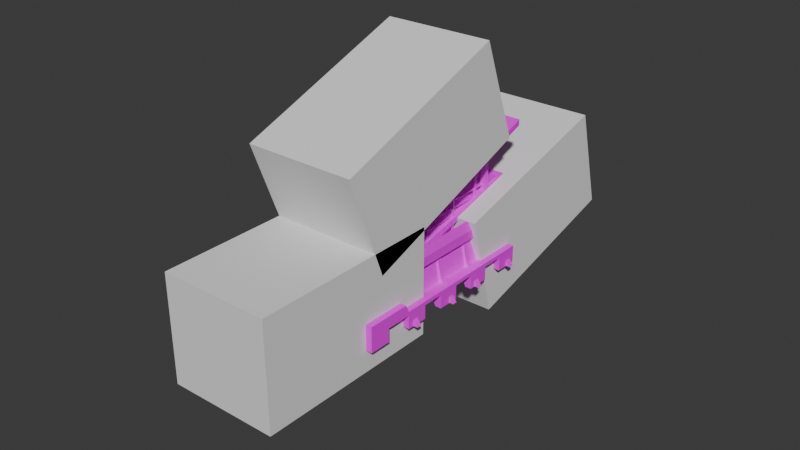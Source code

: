 # Source: UTOPIAhotel.blend  (saved by Blender 4.1.24; exported with 4.5.12 LTS)
import bpy
from mathutils import Matrix  # noqa: F401  (used for matrix-valued properties, if any)

bpy.ops.wm.read_factory_settings(use_empty=True)
scene = bpy.context.scene
scene.name = 'Scene'

# ---- collections
col_collection = bpy.data.collections.new('Collection'); scene.collection.children.link(col_collection)
col_boolean = bpy.data.collections.new('boolean'); scene.collection.children.link(col_boolean)

# ---- images (referenced by path relative to the original .blend; pixels are not part of the script)
import os
ASSET_DIR = os.environ.get("B2B_ASSET_DIR", "")  # directory of the original .blend (textures are referenced by path, not embedded)
HERE = os.path.dirname(os.path.abspath(__file__))  # packed textures are extracted next to this script under _unpacked/

def load_image(name, relpath, width, height, colorspace="sRGB"):
    """Load a texture the original file referenced (path relative to the .blend, or extracted next to this script)."""
    p = next((c for c in (os.path.join(HERE, relpath), os.path.join(ASSET_DIR, relpath)) if relpath and os.path.exists(c)), "")
    if p:
        img = bpy.data.images.load(p, check_existing=True)
        img.name = name
    else:  # same state as the original file: an image datablock whose file is absent (Cycles renders it pink)
        img = bpy.data.images.new(name, width, height)
        img.source = "FILE"
        img.filepath = "//" + (relpath or name)
    img.colorspace_settings.name = colorspace
    return img
img_mastertexture_png = load_image('MasterTexture.png', 'MasterTexture.png', 1024, 1024, 'sRGB')

# ---- materials (node trees are filled in below, after node groups)
mat_material = bpy.data.materials.new('Material')
mat_material.alpha_threshold = 0.0
mat_material.use_transparent_shadow = False
mat_material.roughness = 0.5
mat_material.line_color = (0.0, 0.0, 0.0, 1.0)

# ---- material node trees
mat_material.use_nodes = True; mat_material.node_tree.nodes.clear()
_N = mat_material.node_tree.nodes; _L = mat_material.node_tree.links
n0 = _N.new('ShaderNodeOutputMaterial'); n0.name = 'Material Output'; n0.location = (300, 300)
n1 = _N.new('ShaderNodeBsdfPrincipled'); n1.name = 'Principled BSDF'; n1.location = (10, 300)
n1.inputs[3].default_value = 1.45
n2 = _N.new('ShaderNodeTexImage'); n2.name = 'Image Texture'; n2.location = (-322, 166)
n2.image = img_mastertexture_png
_L.new(n1.outputs[0], n0.inputs[0])
_L.new(n2.outputs[0], n1.inputs[0])
n0.is_active_output = True

# ---- world
world_world = bpy.data.worlds.new('World'); scene.world = world_world
world_world.use_nodes = True; world_world.node_tree.nodes.clear()
_N = world_world.node_tree.nodes; _L = world_world.node_tree.links
n0 = _N.new('ShaderNodeOutputWorld'); n0.name = 'World Output'; n0.location = (300, 300)
n1 = _N.new('ShaderNodeBackground'); n1.name = 'Background'; n1.location = (10, 300)
n1.inputs[0].default_value = (0.05088, 0.05088, 0.05088, 1.0)
_L.new(n1.outputs[0], n0.inputs[0])
n0.is_active_output = True
world_world.color = (0.05088, 0.05088, 0.05088)
world_world.use_sun_shadow = False
world_world.sun_shadow_jitter_overblur = 0.0

# ---- meshes
me_cube = bpy.data.meshes.new('Cube')
me_cube.from_pydata([(3.4, 3.4, 11.89), (3.4, 3.4, 0.0), (3.4, 2.6, 11.89), (3.4, 2.6, 0.0), (2.6, 3.4, 11.89), (2.6, 3.4, 0.0), (2.6, 2.6, 11.89), (2.6, 2.6, 0.0), (3.4, 8.4, 11.89), (3.4, 8.4, 0.0), (3.4, 7.6, 11.89), (3.4, 7.6, 0.0), (2.6, 8.4, 11.89), (2.6, 8.4, 0.0), (2.6, 7.6, 11.89), (2.6, 7.6, 0.0), (2.8, 7.8, 0.0), (3.2, 7.8, 0.0), (3.2, 8.2, 0.0), (2.8, 8.2, 0.0), (2.8, 3.2, 0.0), (2.8, 2.8, 0.0), (3.2, 2.8, 0.0), (3.2, 3.2, 0.0), (2.8, 3.2, -4.435), (3.2, 2.8, -4.435), (2.8, 2.8, -4.435), (3.2, 3.2, -4.435), (2.8, 7.8, -4.435), (2.8, 8.2, -4.435), (3.2, 7.8, -4.435), (3.2, 8.2, -4.435), (5.351, 3.195, 11.69), (5.305, 3.149, 0.0), (5.351, 2.805, 11.69), (5.305, 2.851, 0.0), (4.96, 3.195, 11.69), (5.006, 3.149, 0.0), (4.96, 2.805, 11.69), (5.006, 2.851, 0.0), (5.351, 8.404, 11.69), (5.305, 8.358, 0.0), (5.351, 8.013, 11.69), (5.305, 8.059, 0.0), (4.96, 8.404, 11.69), (5.006, 8.358, 0.0), (4.96, 8.013, 11.69), (5.006, 8.059, 0.0)], [], [(0, 4, 6, 2), (3, 2, 6, 7), (7, 6, 4, 5), (1, 0, 2, 3), (5, 4, 0, 1), (8, 12, 14, 10), (11, 10, 14, 15), (15, 14, 12, 13), (9, 8, 10, 11), (13, 12, 8, 9), (13, 9, 18, 19), (15, 13, 19, 16), (9, 11, 17, 18), (11, 15, 16, 17), (3, 7, 21, 22), (5, 1, 23, 20), (7, 5, 20, 21), (1, 3, 22, 23), (22, 21, 26, 25), (20, 23, 27, 24), (21, 20, 24, 26), (23, 22, 25, 27), (19, 18, 31, 29), (16, 19, 29, 28), (18, 17, 30, 31), (17, 16, 28, 30), (32, 36, 38, 34), (35, 34, 38, 39), (39, 38, 36, 37), (33, 32, 34, 35), (37, 36, 32, 33), (40, 44, 46, 42), (43, 42, 46, 47), (47, 46, 44, 45), (41, 40, 42, 43), (45, 44, 40, 41)])
_uv = me_cube.uv_layers.new(name='UVMap')
_uv.uv.foreach_set('vector', [0.1792, 0.4956, 0.1793, 0.5253, 0.1788, 0.5254, 0.1788, 0.4956, 0.1787, 0.4659, 0.1788, 0.4956, 0.1783, 0.4957, 0.1783, 0.4659, 0.1801, 0.4657, 0.1802, 0.4954, 0.1797, 0.4955, 0.1796, 0.4658, 0.1792, 0.4658, 0.1792, 0.4956, 0.1788, 0.4956, 0.1787, 0.4659, 0.1796, 0.4658, 0.1797, 0.4955, 0.1792, 0.4956, 0.1792, 0.4658, 0.1792, 0.4956, 0.1793, 0.5253, 0.1788, 0.5254, 0.1788, 0.4956, 0.1787, 0.4659, 0.1788, 0.4956, 0.1783, 0.4957, 0.1783, 0.4659, 0.1801, 0.4657, 0.1802, 0.4954, 0.1797, 0.4955, 0.1796, 0.4658, 0.1792, 0.4658, 0.1792, 0.4956, 0.1788, 0.4956, 0.1787, 0.4659, 0.1796, 0.4658, 0.1797, 0.4955, 0.1792, 0.4956, 0.1792, 0.4658, 0.1796, 0.4658, 0.1792, 0.4658, 0.1792, 0.4658, 0.1796, 0.4658, 0.1801, 0.4657, 0.1796, 0.4658, 0.1796, 0.4658, 0.1801, 0.4657, 0.1792, 0.4658, 0.1787, 0.4659, 0.1787, 0.4659, 0.1792, 0.4658, 0.1787, 0.4659, 0.1783, 0.4659, 0.1783, 0.4659, 0.1787, 0.4659, 0.1787, 0.4659, 0.1783, 0.4659, 0.1783, 0.4659, 0.1787, 0.4659, 0.1796, 0.4658, 0.1792, 0.4658, 0.1792, 0.4658, 0.1796, 0.4658, 0.1801, 0.4657, 0.1796, 0.4658, 0.1796, 0.4658, 0.1801, 0.4657, 0.1792, 0.4658, 0.1787, 0.4659, 0.1787, 0.4659, 0.1792, 0.4658, 0.1787, 0.4659, 0.1783, 0.4659, 0.1783, 0.4659, 0.1787, 0.4659, 0.1796, 0.4658, 0.1792, 0.4658, 0.1792, 0.4658, 0.1796, 0.4658, 0.1801, 0.4657, 0.1796, 0.4658, 0.1796, 0.4658, 0.1801, 0.4657, 0.1792, 0.4658, 0.1787, 0.4659, 0.1787, 0.4659, 0.1792, 0.4658, 0.1796, 0.4658, 0.1792, 0.4658, 0.1792, 0.4658, 0.1796, 0.4658, 0.1801, 0.4657, 0.1796, 0.4658, 0.1796, 0.4658, 0.1801, 0.4657, 0.1792, 0.4658, 0.1787, 0.4659, 0.1787, 0.4659, 0.1792, 0.4658, 0.1787, 0.4659, 0.1783, 0.4659, 0.1783, 0.4659, 0.1787, 0.4659, 0.6017, 0.4956, 0.6018, 0.5253, 0.6013, 0.5254, 0.6013, 0.4956, 0.6012, 0.4659, 0.6013, 0.4956, 0.6008, 0.4957, 0.6007, 0.4659, 0.6026, 0.4657, 0.6026, 0.4954, 0.6022, 0.4955, 0.6021, 0.4658, 0.6017, 0.4658, 0.6017, 0.4956, 0.6013, 0.4956, 0.6012, 0.4659, 0.6021, 0.4658, 0.6022, 0.4955, 0.6017, 0.4956, 0.6017, 0.4658, 0.6017, 0.4956, 0.6018, 0.5253, 0.6013, 0.5254, 0.6013, 0.4956, 0.6012, 0.4659, 0.6013, 0.4956, 0.6008, 0.4957, 0.6007, 0.4659, 0.6026, 0.4657, 0.6026, 0.4954, 0.6022, 0.4955, 0.6021, 0.4658, 0.6017, 0.4658, 0.6017, 0.4956, 0.6013, 0.4956, 0.6012, 0.4659, 0.6021, 0.4658, 0.6022, 0.4955, 0.6017, 0.4956, 0.6017, 0.4658])
me_cube.materials.append(mat_material)
me_cube.use_mirror_vertex_groups = False
me_cube.update()
me_cube_001 = bpy.data.meshes.new('Cube.001')
me_cube_001.from_pydata([(15.7, -1.33, -1.086), (15.7, -0.6675, 0.6743), (15.7, 35.68, -0.8954), (15.7, 36.32, 0.8693), (0.0, 35.68, -0.8954), (0.0, 36.32, 0.8693), (0.0, -1.33, -1.086), (0.0, -0.6675, 0.6743), (15.7, -21.67, 0.5635), (15.7, -22.33, -1.195), (0.0, -22.33, -1.195), (0.0, -21.67, 0.5635), (0.0, 48.79, 0.9351), (15.7, 48.79, 0.9351), (15.7, 48.15, -0.8311), (0.0, 48.15, -0.8311)], [], [(5, 3, 13, 12), (2, 3, 1, 0), (4, 2, 0, 6), (3, 5, 7, 1), (1, 7, 11, 8), (9, 8, 11, 10), (6, 0, 9, 10), (0, 1, 8, 9), (15, 12, 13, 14), (3, 2, 14, 13), (2, 4, 15, 14)])
_uv = me_cube_001.uv_layers.new(name='UVMap')
_uv.uv.foreach_set('vector', [0.1793, 0.5676, 0.1793, 0.5487, 0.1793, 0.5487, 0.1793, 0.5676, 0.1793, 0.5108, 0.1793, 0.5487, 0.1787, 0.5486, 0.1788, 0.5107, 0.1794, 0.4918, 0.1793, 0.5108, 0.1788, 0.5107, 0.1788, 0.4918, 0.1793, 0.5487, 0.1793, 0.5676, 0.1787, 0.5676, 0.1787, 0.5486, 0.1787, 0.5486, 0.1787, 0.5676, 0.1787, 0.5676, 0.1787, 0.5486, 0.1788, 0.5107, 0.1787, 0.5486, 0.1784, 0.5486, 0.1785, 0.5107, 0.1788, 0.4918, 0.1788, 0.5107, 0.1788, 0.5107, 0.1788, 0.4918, 0.1788, 0.5107, 0.1787, 0.5486, 0.1787, 0.5486, 0.1788, 0.5107, 0.1796, 0.5108, 0.1796, 0.5487, 0.1793, 0.5487, 0.1793, 0.5108, 0.1793, 0.5487, 0.1793, 0.5108, 0.1793, 0.5108, 0.1793, 0.5487, 0.1793, 0.5108, 0.1794, 0.4918, 0.1794, 0.4918, 0.1793, 0.5108])
me_cube_001.materials.append(mat_material)
me_cube_001.update()
me_cube_002 = bpy.data.meshes.new('Cube.002')
me_cube_002.from_pydata([(5.21, 14.29, 2.94), (5.21, 14.29, 2.8), (2.601, 8.0, 2.8), (2.601, 8.0, 2.94), (2.601, 14.29, 2.94), (2.601, 14.29, 2.8), (5.21, 8.0, 2.8), (5.21, 8.0, 2.94), (2.601, 0.0, 2.8), (2.601, 0.0, 2.94), (5.21, 0.0, 2.8), (5.21, 0.0, 2.94), (0.0, 8.0, 2.8), (0.0, 8.0, 2.94), (0.0, 14.29, 2.94), (0.0, 14.29, 2.8), (5.21, 14.29, 4.19), (5.21, 14.29, 4.05), (2.601, 8.0, 4.05), (2.601, 8.0, 4.19), (2.601, 14.29, 4.19), (2.601, 14.29, 4.05), (5.21, 8.0, 4.05), (5.21, 8.0, 4.19), (2.601, 0.0, 4.05), (2.601, 0.0, 4.19), (5.21, 0.0, 4.05), (5.21, 0.0, 4.19), (0.0, 8.0, 4.05), (0.0, 8.0, 4.19), (0.0, 14.29, 4.19), (0.0, 14.29, 4.05), (5.21, 14.29, 5.44), (5.21, 14.29, 5.3), (2.601, 8.0, 5.3), (2.601, 8.0, 5.44), (2.601, 14.29, 5.44), (2.601, 14.29, 5.3), (5.21, 8.0, 5.3), (5.21, 8.0, 5.44), (2.601, 0.0, 5.3), (2.601, 0.0, 5.44), (5.21, 0.0, 5.3), (5.21, 0.0, 5.44), (0.0, 8.0, 5.3), (0.0, 8.0, 5.44), (0.0, 14.29, 5.44), (0.0, 14.29, 5.3)], [], [(8, 9, 3, 2), (3, 7, 0, 4), (5, 4, 0, 1), (7, 6, 1, 0), (6, 2, 5, 1), (2, 3, 13, 12), (7, 3, 9, 11), (2, 6, 10, 8), (6, 7, 11, 10), (5, 2, 12, 15), (3, 4, 14, 13), (4, 5, 15, 14), (24, 25, 19, 18), (19, 23, 16, 20), (21, 20, 16, 17), (23, 22, 17, 16), (22, 18, 21, 17), (18, 19, 29, 28), (23, 19, 25, 27), (18, 22, 26, 24), (22, 23, 27, 26), (21, 18, 28, 31), (19, 20, 30, 29), (20, 21, 31, 30), (40, 41, 35, 34), (35, 39, 32, 36), (37, 36, 32, 33), (39, 38, 33, 32), (38, 34, 37, 33), (34, 35, 45, 44), (39, 35, 41, 43), (34, 38, 42, 40), (38, 39, 43, 42), (37, 34, 44, 47), (35, 36, 46, 45), (36, 37, 47, 46)])
_uv = me_cube_002.uv_layers.new(name='UVMap')
_uv.uv.foreach_set('vector', [0.6175, 0.5118, 0.6175, 0.516, 0.6175, 0.516, 0.6174, 0.5118, 0.6175, 0.5204, 0.6174, 0.5161, 0.6174, 0.5161, 0.6175, 0.5204, 0.6174, 0.5118, 0.6175, 0.516, 0.6174, 0.5161, 0.6174, 0.5118, 0.6174, 0.5161, 0.6174, 0.5118, 0.6174, 0.5118, 0.6174, 0.5161, 0.6174, 0.5118, 0.6173, 0.5076, 0.6173, 0.5076, 0.6174, 0.5118, 0.6174, 0.5118, 0.6175, 0.516, 0.6175, 0.516, 0.6174, 0.5118, 0.6174, 0.5161, 0.6175, 0.5204, 0.6174, 0.5204, 0.6174, 0.5161, 0.6173, 0.5076, 0.6174, 0.5118, 0.6173, 0.5119, 0.6173, 0.5076, 0.6174, 0.5118, 0.6174, 0.5161, 0.6174, 0.5161, 0.6173, 0.5119, 0.6173, 0.5076, 0.6173, 0.5076, 0.6173, 0.5076, 0.6173, 0.5076, 0.6175, 0.5204, 0.6175, 0.5204, 0.6175, 0.5204, 0.6175, 0.5204, 0.6175, 0.516, 0.6174, 0.5118, 0.6174, 0.5118, 0.6175, 0.516, 0.6175, 0.5118, 0.6175, 0.516, 0.6175, 0.516, 0.6174, 0.5118, 0.6175, 0.5204, 0.6174, 0.5161, 0.6174, 0.5161, 0.6175, 0.5204, 0.6174, 0.5118, 0.6175, 0.516, 0.6174, 0.5161, 0.6174, 0.5118, 0.6174, 0.5161, 0.6174, 0.5118, 0.6174, 0.5118, 0.6174, 0.5161, 0.6174, 0.5118, 0.6173, 0.5076, 0.6173, 0.5076, 0.6174, 0.5118, 0.6174, 0.5118, 0.6175, 0.516, 0.6175, 0.516, 0.6174, 0.5118, 0.6174, 0.5161, 0.6175, 0.5204, 0.6174, 0.5204, 0.6174, 0.5161, 0.6173, 0.5076, 0.6174, 0.5118, 0.6173, 0.5119, 0.6173, 0.5076, 0.6174, 0.5118, 0.6174, 0.5161, 0.6174, 0.5161, 0.6173, 0.5119, 0.6173, 0.5076, 0.6173, 0.5076, 0.6173, 0.5076, 0.6173, 0.5076, 0.6175, 0.5204, 0.6175, 0.5204, 0.6175, 0.5204, 0.6175, 0.5204, 0.6175, 0.516, 0.6174, 0.5118, 0.6174, 0.5118, 0.6175, 0.516, 0.6175, 0.5118, 0.6175, 0.516, 0.6175, 0.516, 0.6174, 0.5118, 0.6175, 0.5204, 0.6174, 0.5161, 0.6174, 0.5161, 0.6175, 0.5204, 0.6174, 0.5118, 0.6175, 0.516, 0.6174, 0.5161, 0.6174, 0.5118, 0.6174, 0.5161, 0.6174, 0.5118, 0.6174, 0.5118, 0.6174, 0.5161, 0.6174, 0.5118, 0.6173, 0.5076, 0.6173, 0.5076, 0.6174, 0.5118, 0.6174, 0.5118, 0.6175, 0.516, 0.6175, 0.516, 0.6174, 0.5118, 0.6174, 0.5161, 0.6175, 0.5204, 0.6174, 0.5204, 0.6174, 0.5161, 0.6173, 0.5076, 0.6174, 0.5118, 0.6173, 0.5119, 0.6173, 0.5076, 0.6174, 0.5118, 0.6174, 0.5161, 0.6174, 0.5161, 0.6173, 0.5119, 0.6173, 0.5076, 0.6173, 0.5076, 0.6173, 0.5076, 0.6173, 0.5076, 0.6175, 0.5204, 0.6175, 0.5204, 0.6175, 0.5204, 0.6175, 0.5204, 0.6175, 0.516, 0.6174, 0.5118, 0.6174, 0.5118, 0.6175, 0.516])
me_cube_002.materials.append(mat_material)
me_cube_002.update()
me_cube_004 = bpy.data.meshes.new('Cube.004')
me_cube_004.from_pydata([(8.0, 11.5, 3.2), (8.0, 11.5, 2.8), (3.0, 8.0, 2.8), (3.0, 8.0, 3.2), (3.0, 11.5, 3.2), (3.0, 11.5, 2.8), (8.0, 8.0, 2.8), (8.0, 8.0, 3.2), (3.0, 0.0, 2.8), (3.0, 0.0, 3.2), (8.0, 0.0, 2.8), (8.0, 0.0, 3.2), (0.0, 8.0, 2.8), (0.0, 8.0, 3.2), (0.0, 11.5, 3.2), (0.0, 11.5, 2.8), (8.0, -11.5, 3.2), (8.0, -11.5, 2.8), (3.0, -8.0, 2.8), (3.0, -8.0, 3.2), (3.0, -11.5, 3.2), (3.0, -11.5, 2.8), (8.0, -8.0, 2.8), (8.0, -8.0, 3.2), (0.0, -8.0, 2.8), (0.0, -8.0, 3.2), (0.0, -11.5, 3.2), (0.0, -11.5, 2.8), (7.25, 8.0, 2.8), (7.25, 8.0, 3.2), (7.25, 11.5, 3.2), (7.25, 11.5, 2.8), (7.25, 0.0, 3.2), (7.25, 0.0, 2.8), (7.25, -8.0, 2.8), (7.25, -8.0, 3.2), (7.25, -11.5, 3.2), (7.25, -11.5, 2.8), (8.0, 10.62, 2.8), (3.0, 10.62, 2.8), (3.0, 10.62, 3.2), (8.0, 10.62, 3.2), (0.0, 10.62, 2.8), (0.0, 10.62, 3.2), (7.25, 10.62, 2.8), (7.25, 10.62, 3.2), (8.0, -10.62, 2.8), (3.0, -10.62, 2.8), (3.0, -10.62, 3.2), (8.0, -10.62, 3.2), (0.0, -10.62, 2.8), (0.0, -10.62, 3.2), (7.25, -10.62, 2.8), (7.25, -10.62, 3.2), (0.0, -11.5, 5.492), (7.25, 0.0, 5.492), (7.25, -8.0, 5.492), (7.25, -10.62, 5.492), (7.25, 8.0, 5.492), (7.25, 10.62, 5.492), (3.0, 10.62, 5.492), (0.0, 10.62, 5.492), (3.0, -10.62, 5.492), (0.0, -10.62, 5.492), (7.25, 11.5, 4.23), (7.25, 11.07, 5.492), (7.572, 11.07, 5.492), (8.0, 11.5, 4.23), (7.572, 10.62, 5.492), (8.0, 10.62, 4.23), (8.0, 8.0, 4.23), (7.572, 8.0, 5.492), (7.572, 0.0, 5.492), (8.0, 0.0, 4.23), (3.0, 11.07, 5.492), (3.0, 11.5, 4.23), (0.0, 11.07, 5.492), (0.0, 11.5, 4.23), (7.25, -11.07, 5.492), (7.25, -11.5, 4.23), (7.572, -11.07, 5.492), (8.0, -11.5, 4.23), (8.0, -10.62, 4.23), (7.572, -10.62, 5.492), (7.572, -8.0, 5.492), (8.0, -8.0, 4.23), (3.0, -11.5, 4.23), (3.0, -11.07, 5.492), (2.572, -11.5, 5.492)], [], [(8, 9, 3, 2), (31, 30, 0, 1), (41, 38, 1, 0), (44, 39, 5, 31), (2, 3, 13, 12), (29, 3, 9, 32), (28, 6, 10, 33), (6, 7, 11, 10), (39, 2, 12, 42), (60, 59, 65, 74), (4, 5, 15, 14), (8, 18, 19, 9), (37, 17, 16, 36), (49, 16, 17, 46), (52, 37, 21, 47), (18, 24, 25, 19), (35, 32, 9, 19), (34, 33, 10, 22), (22, 10, 11, 23), (47, 50, 24, 18), (53, 48, 62, 57), (20, 26, 27, 21), (18, 8, 33, 34), (46, 17, 37, 52), (21, 37, 36, 20), (40, 45, 59, 60), (2, 28, 33, 8), (38, 44, 31, 1), (5, 4, 30, 31), (0, 30, 64, 67), (72, 71, 58, 55), (49, 23, 85, 82), (29, 32, 55, 58), (62, 87, 78, 57), (45, 29, 58, 59), (3, 29, 45, 40), (6, 28, 44, 38), (3, 40, 43, 13), (5, 39, 42, 15), (28, 2, 39, 44), (7, 6, 38, 41), (78, 80, 83, 57), (19, 48, 53, 35), (22, 46, 52, 34), (19, 25, 51, 48), (21, 27, 50, 47), (34, 52, 47, 18), (23, 49, 46, 22), (14, 43, 61, 76, 77), (16, 49, 82, 81), (41, 0, 67, 69), (11, 7, 70, 73), (23, 11, 73, 85), (4, 14, 77, 75), (26, 20, 86, 88, 54), (30, 4, 75, 64), (20, 36, 79, 86), (32, 35, 56, 55), (59, 58, 71, 68), (57, 83, 84, 56), (43, 40, 60, 61), (48, 51, 63, 62), (7, 41, 69, 70), (60, 74, 76, 61), (36, 16, 81, 79), (84, 72, 55, 56), (51, 26, 54, 63), (62, 63, 54, 88, 87), (35, 53, 57, 56), (86, 87, 88), (65, 66, 67, 64), (69, 67, 66, 68), (71, 72, 73, 70), (75, 77, 76, 74), (79, 81, 80, 78), (83, 80, 81, 82), (85, 73, 72, 84), (74, 65, 64, 75), (86, 79, 78, 87), (70, 69, 68, 71), (84, 83, 82, 85), (65, 59, 68, 66)])
_uv = me_cube_004.uv_layers.new(name='UVMap')
_uv.uv.foreach_set('vector', [0.618, 0.4944, 0.6184, 0.5322, 0.6181, 0.5324, 0.6177, 0.4946, 0.6172, 0.4949, 0.6176, 0.5327, 0.6175, 0.5328, 0.6171, 0.495, 0.6175, 0.5328, 0.6171, 0.495, 0.6171, 0.495, 0.6175, 0.5328, 0.6171, 0.4893, 0.6167, 0.4572, 0.6167, 0.4572, 0.6171, 0.4893, 0.6177, 0.4946, 0.6181, 0.5324, 0.6181, 0.5324, 0.6177, 0.4946, 0.6176, 0.5384, 0.6179, 0.5705, 0.6176, 0.5707, 0.6173, 0.5386, 0.6171, 0.4893, 0.6171, 0.495, 0.6168, 0.4952, 0.6168, 0.4895, 0.6171, 0.495, 0.6175, 0.5328, 0.6172, 0.533, 0.6168, 0.4952, 0.6167, 0.4572, 0.6167, 0.4572, 0.6167, 0.4572, 0.6167, 0.4572, 0.6179, 0.5705, 0.6176, 0.5384, 0.6176, 0.5384, 0.6179, 0.5705, 0.6181, 0.5324, 0.6177, 0.4946, 0.6177, 0.4946, 0.6181, 0.5324, 0.618, 0.4944, 0.6177, 0.4946, 0.6181, 0.5324, 0.6184, 0.5322, 0.6172, 0.4949, 0.6171, 0.495, 0.6175, 0.5328, 0.6176, 0.5327, 0.6175, 0.5328, 0.6175, 0.5328, 0.6171, 0.495, 0.6171, 0.495, 0.6171, 0.4893, 0.6171, 0.4893, 0.6167, 0.4572, 0.6167, 0.4572, 0.6177, 0.4946, 0.6177, 0.4946, 0.6181, 0.5324, 0.6181, 0.5324, 0.6176, 0.5384, 0.6173, 0.5386, 0.6176, 0.5707, 0.6179, 0.5705, 0.6171, 0.4893, 0.6168, 0.4895, 0.6168, 0.4952, 0.6171, 0.495, 0.6171, 0.495, 0.6168, 0.4952, 0.6172, 0.533, 0.6175, 0.5328, 0.6167, 0.4572, 0.6167, 0.4572, 0.6167, 0.4572, 0.6167, 0.4572, 0.6176, 0.5384, 0.6179, 0.5705, 0.6179, 0.5705, 0.6176, 0.5384, 0.6181, 0.5324, 0.6181, 0.5324, 0.6177, 0.4946, 0.6177, 0.4946, 0.6167, 0.4572, 0.6164, 0.4574, 0.6168, 0.4895, 0.6171, 0.4893, 0.6171, 0.495, 0.6171, 0.495, 0.6171, 0.4893, 0.6171, 0.4893, 0.6177, 0.4946, 0.6172, 0.4949, 0.6176, 0.5327, 0.6181, 0.5324, 0.6179, 0.5705, 0.6176, 0.5384, 0.6176, 0.5384, 0.6179, 0.5705, 0.6167, 0.4572, 0.6171, 0.4893, 0.6168, 0.4895, 0.6164, 0.4574, 0.6171, 0.495, 0.6171, 0.4893, 0.6171, 0.4893, 0.6171, 0.495, 0.6177, 0.4946, 0.6181, 0.5324, 0.6176, 0.5327, 0.6172, 0.4949, 0.6175, 0.5328, 0.6176, 0.5327, 0.6176, 0.5327, 0.6175, 0.5328, 0.6173, 0.5362, 0.6175, 0.536, 0.6176, 0.5384, 0.6173, 0.5386, 0.6175, 0.5328, 0.6175, 0.5328, 0.6175, 0.5328, 0.6175, 0.5328, 0.6176, 0.5384, 0.6173, 0.5386, 0.6173, 0.5386, 0.6176, 0.5384, 0.6179, 0.5705, 0.6179, 0.5705, 0.6176, 0.5384, 0.6176, 0.5384, 0.6176, 0.5384, 0.6176, 0.5384, 0.6176, 0.5384, 0.6176, 0.5384, 0.6179, 0.5705, 0.6176, 0.5384, 0.6176, 0.5384, 0.6179, 0.5705, 0.6171, 0.495, 0.6171, 0.4893, 0.6171, 0.4893, 0.6171, 0.495, 0.6179, 0.5705, 0.6179, 0.5705, 0.6179, 0.5705, 0.6179, 0.5705, 0.6167, 0.4572, 0.6167, 0.4572, 0.6167, 0.4572, 0.6167, 0.4572, 0.6171, 0.4893, 0.6167, 0.4572, 0.6167, 0.4572, 0.6171, 0.4893, 0.6175, 0.5328, 0.6171, 0.495, 0.6171, 0.495, 0.6175, 0.5328, 0.6176, 0.5384, 0.6175, 0.536, 0.6175, 0.536, 0.6176, 0.5384, 0.6179, 0.5705, 0.6179, 0.5705, 0.6176, 0.5384, 0.6176, 0.5384, 0.6171, 0.495, 0.6171, 0.495, 0.6171, 0.4893, 0.6171, 0.4893, 0.6179, 0.5705, 0.6179, 0.5705, 0.6179, 0.5705, 0.6179, 0.5705, 0.6167, 0.4572, 0.6167, 0.4572, 0.6167, 0.4572, 0.6167, 0.4572, 0.6171, 0.4893, 0.6171, 0.4893, 0.6167, 0.4572, 0.6167, 0.4572, 0.6175, 0.5328, 0.6175, 0.5328, 0.6171, 0.495, 0.6171, 0.495, 0.0, 0.0, 0.0, 0.0, 0.0, 0.0, 0.0, 0.0, 0.0, 0.0, 0.6175, 0.5328, 0.6175, 0.5328, 0.6175, 0.5328, 0.6175, 0.5328, 0.6175, 0.5328, 0.6175, 0.5328, 0.6175, 0.5328, 0.6175, 0.5328, 0.6172, 0.533, 0.6175, 0.5328, 0.6175, 0.5328, 0.6172, 0.533, 0.6175, 0.5328, 0.6172, 0.533, 0.6172, 0.533, 0.6175, 0.5328, 0.6181, 0.5324, 0.6181, 0.5324, 0.6181, 0.5324, 0.6181, 0.5324, 0.6181, 0.5324, 0.6181, 0.5324, 0.6181, 0.5324, 0.6181, 0.5324, 0.6181, 0.5324, 0.6176, 0.5327, 0.6181, 0.5324, 0.6181, 0.5324, 0.6176, 0.5327, 0.6181, 0.5324, 0.6176, 0.5327, 0.6176, 0.5327, 0.6181, 0.5324, 0.6173, 0.5386, 0.6176, 0.5384, 0.6176, 0.5384, 0.6173, 0.5386, 0.6176, 0.5384, 0.6176, 0.5384, 0.6175, 0.536, 0.6175, 0.536, 0.6176, 0.5384, 0.6175, 0.536, 0.6175, 0.536, 0.6176, 0.5384, 0.6179, 0.5705, 0.6179, 0.5705, 0.6179, 0.5705, 0.6179, 0.5705, 0.6179, 0.5705, 0.6179, 0.5705, 0.6179, 0.5705, 0.6179, 0.5705, 0.6175, 0.5328, 0.6175, 0.5328, 0.6175, 0.5328, 0.6175, 0.5328, 0.6179, 0.5705, 0.6179, 0.5705, 0.6179, 0.5705, 0.6179, 0.5705, 0.6176, 0.5327, 0.6175, 0.5328, 0.6175, 0.5328, 0.6176, 0.5327, 0.6175, 0.536, 0.6173, 0.5362, 0.6173, 0.5386, 0.6176, 0.5384, 0.0, 0.0, 0.0, 0.0, 0.0, 0.0, 0.0, 0.0, 0.6179, 0.5705, 0.6179, 0.5705, 0.6179, 0.5705, 0.6179, 0.5705, 0.6179, 0.5705, 0.6176, 0.5384, 0.6176, 0.5384, 0.6176, 0.5384, 0.6176, 0.5384, 0.6181, 0.5324, 0.6181, 0.5324, 0.6181, 0.5324, 0.6176, 0.5327, 0.6176, 0.5327, 0.6175, 0.5328, 0.6176, 0.5327, 0.6175, 0.5328, 0.6175, 0.5328, 0.6175, 0.536, 0.6175, 0.536, 0.6175, 0.536, 0.6173, 0.5362, 0.6172, 0.533, 0.6175, 0.5328, 0.6181, 0.5324, 0.6181, 0.5324, 0.6181, 0.5324, 0.6181, 0.5324, 0.6176, 0.5327, 0.6175, 0.5328, 0.6176, 0.5327, 0.6176, 0.5327, 0.6175, 0.536, 0.6175, 0.536, 0.6175, 0.5328, 0.6175, 0.5328, 0.6175, 0.5328, 0.6172, 0.533, 0.6173, 0.5362, 0.6175, 0.536, 0.6181, 0.5324, 0.6176, 0.5327, 0.6176, 0.5327, 0.6181, 0.5324, 0.6181, 0.5324, 0.6176, 0.5327, 0.6176, 0.5327, 0.6181, 0.5324, 0.6175, 0.5328, 0.6175, 0.5328, 0.6175, 0.536, 0.6175, 0.536, 0.6175, 0.536, 0.6175, 0.536, 0.6175, 0.5328, 0.6175, 0.5328, 0.6176, 0.5384, 0.6176, 0.5384, 0.6175, 0.536, 0.6175, 0.536])
me_cube_004.materials.append(mat_material)
me_cube_004.update()
me_cube_005 = bpy.data.meshes.new('Cube.005')
me_cube_005.from_pydata([(7.4, 3.4, 6.8), (10.4, 3.4, 0.0), (7.4, 2.6, 6.8), (10.4, 2.6, 0.0), (6.6, 3.4, 6.8), (9.6, 3.4, 0.0), (6.6, 2.6, 6.8), (9.6, 2.6, 0.0), (7.4, 11.4, 6.8), (10.4, 11.4, 0.0), (7.4, 10.6, 6.8), (10.4, 10.6, 0.0), (6.6, 11.4, 6.8), (9.6, 11.4, 0.0), (6.6, 10.6, 6.8), (9.6, 10.6, 0.0), (8.154, 11.4, 3.4), (7.354, 10.6, 3.4), (8.154, 10.6, 3.4), (7.354, 11.4, 3.4), (8.154, 3.4, 3.4), (7.354, 2.6, 3.4), (8.154, 2.6, 3.4), (7.354, 3.4, 3.4)], [], [(0, 4, 6, 2), (22, 2, 6, 21), (21, 6, 4, 23), (5, 1, 3, 7), (20, 0, 2, 22), (23, 4, 0, 20), (8, 12, 14, 10), (18, 10, 14, 17), (17, 14, 12, 19), (13, 9, 11, 15), (16, 8, 10, 18), (19, 12, 8, 16), (13, 19, 16, 9), (9, 16, 18, 11), (15, 17, 19, 13), (11, 18, 17, 15), (5, 23, 20, 1), (1, 20, 22, 3), (7, 21, 23, 5), (3, 22, 21, 7)])
_uv = me_cube_005.uv_layers.new(name='UVMap')
_uv.uv.foreach_set('vector', [0.6011, 0.4946, 0.601, 0.5147, 0.6007, 0.5146, 0.6008, 0.4945, 0.6009, 0.4844, 0.6008, 0.4945, 0.6005, 0.4944, 0.6006, 0.4843, 0.6018, 0.4848, 0.6018, 0.4948, 0.6015, 0.4947, 0.6015, 0.4846, 0.6014, 0.4543, 0.6013, 0.4745, 0.6009, 0.4744, 0.6011, 0.4542, 0.6012, 0.4845, 0.6011, 0.4946, 0.6008, 0.4945, 0.6009, 0.4844, 0.6015, 0.4846, 0.6015, 0.4947, 0.6011, 0.4946, 0.6012, 0.4845, 0.6011, 0.4946, 0.601, 0.5147, 0.6007, 0.5146, 0.6008, 0.4945, 0.6009, 0.4844, 0.6008, 0.4945, 0.6005, 0.4944, 0.6006, 0.4843, 0.6018, 0.4848, 0.6018, 0.4948, 0.6015, 0.4947, 0.6015, 0.4846, 0.6014, 0.4543, 0.6013, 0.4745, 0.6009, 0.4744, 0.6011, 0.4542, 0.6012, 0.4845, 0.6011, 0.4946, 0.6008, 0.4945, 0.6009, 0.4844, 0.6015, 0.4846, 0.6015, 0.4947, 0.6011, 0.4946, 0.6012, 0.4845, 0.6016, 0.4746, 0.6015, 0.4846, 0.6012, 0.4845, 0.6013, 0.4745, 0.6013, 0.4745, 0.6012, 0.4845, 0.6009, 0.4844, 0.6009, 0.4744, 0.6019, 0.4747, 0.6018, 0.4848, 0.6015, 0.4846, 0.6016, 0.4746, 0.6009, 0.4744, 0.6009, 0.4844, 0.6006, 0.4843, 0.6006, 0.4742, 0.6016, 0.4746, 0.6015, 0.4846, 0.6012, 0.4845, 0.6013, 0.4745, 0.6013, 0.4745, 0.6012, 0.4845, 0.6009, 0.4844, 0.6009, 0.4744, 0.6019, 0.4747, 0.6018, 0.4848, 0.6015, 0.4846, 0.6016, 0.4746, 0.6009, 0.4744, 0.6009, 0.4844, 0.6006, 0.4843, 0.6006, 0.4742])
me_cube_005.materials.append(mat_material)
me_cube_005.use_mirror_vertex_groups = False
me_cube_005.update()
me_cube_006 = bpy.data.meshes.new('Cube.006')
me_cube_006.from_pydata([(11.0, -1.391, -1.555), (11.0, -0.7292, 0.205), (11.0, 33.76, -5.515), (11.0, 34.41, -3.75), (-4.87e-10, 33.76, -5.515), (1.507e-09, 34.41, -3.75), (1.569e-09, -1.391, -1.555), (-4.901e-09, -0.7292, 0.205), (11.0, -29.01, 3.388), (11.0, -29.67, 1.63), (-9.546e-10, -29.67, 1.63), (2.906e-09, -29.01, 3.388), (6.163e-10, 46.67, -5.13), (11.0, 46.67, -5.13), (11.0, 46.02, -6.896), (-2.082e-10, 46.02, -6.896)], [], [(3, 2, 14, 13), (2, 3, 1, 0), (4, 2, 0, 6), (3, 5, 7, 1), (1, 7, 11, 8), (9, 8, 11, 10), (6, 0, 9, 10), (0, 1, 8, 9), (15, 12, 13, 14), (2, 4, 15, 14), (5, 3, 13, 12)])
_uv = me_cube_006.uv_layers.new(name='UVMap')
_uv.uv.foreach_set('vector', [0.1795, 0.5253, 0.1797, 0.4875, 0.1797, 0.4875, 0.1795, 0.5253, 0.1797, 0.4875, 0.1795, 0.5253, 0.1789, 0.5251, 0.1791, 0.4872, 0.1798, 0.4685, 0.1797, 0.4875, 0.1791, 0.4872, 0.1792, 0.4683, 0.1795, 0.5253, 0.1793, 0.5442, 0.1787, 0.544, 0.1789, 0.5251, 0.1789, 0.5251, 0.1787, 0.544, 0.1787, 0.544, 0.1789, 0.5251, 0.1791, 0.4872, 0.1789, 0.5251, 0.1786, 0.525, 0.1788, 0.4871, 0.1792, 0.4683, 0.1791, 0.4872, 0.1791, 0.4872, 0.1792, 0.4683, 0.1791, 0.4872, 0.1789, 0.5251, 0.1789, 0.5251, 0.1791, 0.4872, 0.18, 0.4876, 0.1798, 0.5254, 0.1795, 0.5253, 0.1797, 0.4875, 0.1797, 0.4875, 0.1798, 0.4685, 0.1798, 0.4685, 0.1797, 0.4875, 0.1793, 0.5442, 0.1795, 0.5253, 0.1795, 0.5253, 0.1793, 0.5442])
me_cube_006.materials.append(mat_material)
me_cube_006.update()
me_cube_010 = bpy.data.meshes.new('Cube.010')
me_cube_010.from_pydata([(3.227, 0.0, 11.68), (3.224, 0.0, 0.05064), (2.773, 0.0, 11.68), (2.771, 0.0, 0.06037), (3.258, 8.259, 11.72), (3.229, 8.226, 0.1008), (3.227, 7.597, 11.72), (3.18, 7.598, 0.09798), (2.6, 8.227, 11.72), (2.6, 8.181, 0.114), (2.674, 7.671, 11.72), (2.698, 7.698, 0.1089), (-6.956e-05, 8.227, 0.1701), (-0.0001293, 7.771, 0.1673), (9.389e-06, 7.771, 11.71), (5.741e-06, 8.227, 11.72)], [], [(1, 3, 11, 7), (4, 8, 10, 6), (0, 1, 7, 6), (11, 10, 14, 13), (5, 4, 6, 7), (9, 8, 4, 5), (3, 2, 10, 11), (2, 0, 6, 10), (9, 11, 13, 12), (10, 8, 15, 14), (8, 9, 12, 15)])
_uv = me_cube_010.uv_layers.new(name='UVMap')
_uv.uv.foreach_set('vector', [0.6177, 0.4376, 0.6177, 0.4376, 0.6177, 0.4376, 0.6177, 0.4376, 0.6175, 0.5328, 0.6179, 0.5705, 0.6173, 0.5709, 0.6169, 0.5332, 0.6177, 0.4376, 0.6177, 0.4376, 0.6177, 0.4376, 0.6177, 0.4376, 0.6177, 0.4376, 0.6177, 0.4376, 0.6177, 0.4376, 0.6177, 0.4376, 0.6171, 0.495, 0.6175, 0.5328, 0.6169, 0.5332, 0.6165, 0.4954, 0.6177, 0.4946, 0.6181, 0.5324, 0.6175, 0.5328, 0.6171, 0.495, 0.6177, 0.4376, 0.6177, 0.4376, 0.6177, 0.4376, 0.6177, 0.4376, 0.6177, 0.4376, 0.6177, 0.4376, 0.6177, 0.4376, 0.6177, 0.4376, 0.6177, 0.4376, 0.6177, 0.4376, 0.6177, 0.4376, 0.6177, 0.4376, 0.6173, 0.5709, 0.6179, 0.5705, 0.6179, 0.5705, 0.6173, 0.5709, 0.6181, 0.5324, 0.6177, 0.4946, 0.6177, 0.4946, 0.6181, 0.5324])
me_cube_010.materials.append(mat_material)
me_cube_010.use_mirror_vertex_groups = False
me_cube_010.update()
me_cube_013 = bpy.data.meshes.new('Cube.013')
me_cube_013.from_pydata([(42.03, -42.76, 0.0), (42.03, -59.71, 0.0), (42.03, -8.86, 0.0), (42.03, -25.81, 0.0), (42.03, 58.94, 0.0), (46.7, -59.71, 0.0), (46.7, -42.76, 0.0), (46.7, -25.81, 0.0), (46.7, -8.86, 0.0), (46.7, 8.09, 0.0), (46.7, 25.04, 0.0), (46.7, 41.99, 0.0), (46.7, 58.94, 0.0), (42.03, 41.99, 0.0), (46.7, 58.94, 13.4), (46.7, 41.99, 13.4), (46.7, 25.04, 13.4), (46.7, 8.09, 13.4), (46.7, -8.86, 13.4), (46.7, -25.81, 13.4), (46.7, -42.76, 13.4), (46.7, -59.71, 13.4), (42.03, 25.04, 0.0), (0.0, 58.94, 13.4), (0.0, 41.99, 13.4), (0.0, 25.04, 13.4), (0.0, 8.09, 13.4), (0.0, -8.86, 13.4), (0.0, -25.81, 13.4), (0.0, -42.76, 13.4), (42.03, 8.09, 0.0), (18.03, -42.76, 11.0), (18.03, -59.71, 11.0), (18.03, -8.86, 11.0), (18.03, -25.81, 11.0), (18.03, 58.94, 11.0), (18.03, 41.99, 11.0), (18.03, 25.04, 11.0), (18.03, 8.09, 11.0), (38.03, 8.09, 8.0), (38.03, 25.04, 8.0), (38.03, 41.99, 8.0), (38.03, 58.94, 8.0), (38.03, -25.81, 8.0), (38.03, -8.86, 8.0), (38.03, -59.71, 8.0), (46.7, 58.94, 10.48), (46.7, 41.99, 10.48), (46.7, 25.04, 10.48), (46.7, 8.09, 10.48), (46.7, -8.86, 10.48), (46.7, -25.81, 10.48), (46.7, -42.76, 10.48), (46.7, -59.71, 10.48), (38.03, -42.76, 8.0), (0.0, -42.76, 11.0), (0.0, -8.86, 11.0), (0.0, -25.81, 11.0), (0.0, 58.94, 11.0), (0.0, 41.99, 11.0), (0.0, 25.04, 11.0), (0.0, 8.09, 11.0), (38.36, -25.81, 10.74), (38.36, -42.76, 10.74), (38.36, 8.09, 10.74), (38.36, -8.86, 10.74), (38.36, 41.99, 10.74), (38.36, 25.04, 10.74), (46.7, -42.76, 5.24), (46.7, -59.71, 5.24), (46.7, -8.86, 5.24), (46.7, -25.81, 5.24), (46.7, 25.04, 5.24), (46.7, 8.09, 5.24), (46.7, 58.94, 5.24), (46.7, 41.99, 5.24), (18.03, 58.94, 13.4), (18.03, 41.99, 13.4), (18.03, 25.04, 13.4), (18.03, 8.09, 13.4), (18.03, -8.86, 13.4), (18.03, -25.81, 13.4), (18.03, -42.76, 13.4), (18.03, -59.71, 13.4), (38.1, 58.94, 13.4), (38.1, 41.99, 13.4), (38.1, 25.04, 13.4), (38.1, 8.09, 13.4), (38.1, -8.86, 13.4), (38.1, -25.81, 13.4), (38.1, -42.76, 13.4), (38.1, -59.71, 13.4), (38.1, 58.94, 10.64), (38.1, -59.71, 10.64), (38.1, -96.71, 19.35), (46.7, -96.71, 19.35), (46.7, -79.76, 19.35), (38.1, -79.76, 19.35), (46.7, -62.71, 19.35), (38.1, -62.71, 19.35), (42.03, -79.76, 0.0), (42.03, -96.71, 0.0), (46.7, -96.71, 0.0), (46.7, -79.76, 0.0), (46.7, -79.76, 13.4), (46.7, -96.71, 13.4), (0.0, -79.76, 13.4), (0.0, -96.71, 13.4), (18.03, -79.76, 11.0), (18.03, -96.71, 11.0), (38.03, -96.71, 8.0), (46.7, -79.76, 10.48), (46.7, -96.71, 10.48), (38.03, -79.76, 8.0), (0.0, -79.76, 11.0), (0.0, -96.71, 11.0), (38.36, -79.76, 10.74), (46.7, -79.76, 5.24), (46.7, -96.71, 5.24), (18.03, -79.76, 13.4), (18.03, -96.71, 13.4), (38.1, -79.76, 13.4), (38.1, -96.71, 13.4), (38.1, -96.71, 10.64), (0.0, -79.76, 0.0), (18.0, -79.76, 0.0), (0.0, -83.76, 0.0), (18.0, -83.76, 0.0)], [], [(76, 23, 24, 77), (77, 24, 25, 78), (78, 25, 26, 79), (79, 26, 27, 80), (80, 27, 28, 81), (81, 28, 29, 82), (4, 12, 11, 13), (22, 10, 9, 30), (2, 8, 7, 3), (0, 6, 5, 1), (0, 1, 45, 54), (22, 30, 39, 40), (46, 14, 15, 47), (47, 15, 16, 48), (48, 16, 17, 49), (49, 17, 18, 50), (50, 18, 19, 51), (51, 19, 20, 52), (52, 20, 21, 53), (21, 91, 99, 98), (44, 43, 34, 33), (2, 3, 43, 44), (68, 52, 53, 69), (70, 50, 51, 71), (72, 48, 49, 73), (74, 46, 47, 75), (40, 39, 38, 37), (42, 41, 36, 35), (54, 45, 32, 31), (4, 13, 41, 42), (35, 36, 59, 58), (37, 38, 61, 60), (33, 34, 57, 56), (55, 57, 34, 31), (38, 33, 56, 61), (36, 37, 60, 59), (67, 37, 36, 66), (65, 33, 38, 64), (62, 63, 31, 34), (51, 52, 63, 62), (50, 65, 64, 49), (48, 67, 66, 47), (34, 43, 62), (31, 63, 54), (6, 68, 69, 5), (8, 70, 71, 7), (10, 72, 73, 9), (12, 74, 75, 11), (2, 44, 70, 8), (33, 65, 44), (37, 67, 40), (38, 39, 64), (36, 41, 66), (98, 99, 97, 96), (120, 107, 115, 109), (32, 93, 116, 108), (90, 82, 83, 91), (89, 81, 82, 90), (88, 80, 81, 89), (87, 79, 80, 88), (86, 78, 79, 87), (85, 77, 78, 86), (84, 76, 77, 85), (92, 35, 76, 84), (84, 14, 46, 92), (109, 123, 122, 120), (14, 84, 85, 15), (15, 85, 86, 16), (16, 86, 87, 17), (17, 87, 88, 18), (18, 88, 89, 19), (19, 89, 90, 20), (20, 90, 91, 21), (104, 21, 98, 96), (123, 112, 105, 122), (35, 58, 23, 76), (32, 45, 93), (35, 92, 42), (12, 4, 42, 74), (46, 74, 42, 92), (1, 5, 69, 45), (53, 93, 45, 69), (3, 7, 71, 43), (62, 43, 71, 51), (0, 54, 68, 6), (63, 52, 68, 54), (65, 50, 70, 44), (22, 40, 72, 10), (67, 48, 72, 40), (11, 75, 41, 13), (47, 66, 41, 75), (30, 9, 73, 39), (64, 39, 73, 49), (91, 83, 119, 121), (121, 122, 94, 97), (53, 21, 104, 111), (93, 53, 111, 116), (96, 97, 94, 95), (119, 106, 107, 120), (100, 103, 102, 101), (100, 101, 110, 113), (111, 104, 105, 112), (117, 111, 112, 118), (113, 110, 109, 108), (108, 109, 115, 114), (108, 116, 113), (103, 117, 118, 102), (121, 119, 120, 122), (122, 105, 95, 94), (109, 110, 123), (101, 102, 118, 110), (112, 123, 110, 118), (100, 113, 117, 103), (116, 111, 117, 113), (91, 121, 97, 99), (105, 104, 96, 95), (108, 119, 83, 32), (32, 83, 82, 31), (82, 127, 125, 31), (28, 57, 55, 29), (28, 27, 56, 57), (27, 26, 61, 56), (26, 25, 60, 61), (25, 24, 59, 60), (24, 23, 58, 59), (108, 114, 106, 119), (107, 106, 114, 115), (29, 126, 127, 82), (31, 125, 124, 55)])
_uv = me_cube_013.uv_layers.new(name='UVMap')
_uv.uv.foreach_set('vector', [0.1811, 0.5423, 0.1812, 0.5517, 0.1812, 0.5517, 0.1811, 0.5423, 0.1811, 0.5423, 0.1812, 0.5517, 0.1811, 0.5518, 0.181, 0.5423, 0.181, 0.5423, 0.1811, 0.5518, 0.1811, 0.5518, 0.181, 0.5424, 0.181, 0.5424, 0.1811, 0.5518, 0.181, 0.5518, 0.1809, 0.5424, 0.1809, 0.5424, 0.181, 0.5518, 0.181, 0.5519, 0.1809, 0.5424, 0.1809, 0.5424, 0.181, 0.5519, 0.1809, 0.5519, 0.1808, 0.5425, 0.1806, 0.4903, 0.1806, 0.4951, 0.1806, 0.4951, 0.1805, 0.4904, 0.1805, 0.4904, 0.1805, 0.4951, 0.1805, 0.4952, 0.1804, 0.4904, 0.1804, 0.4905, 0.1804, 0.4952, 0.1804, 0.4952, 0.1803, 0.4905, 0.1803, 0.4905, 0.1803, 0.4953, 0.1803, 0.4953, 0.1802, 0.4906, 0.1803, 0.4905, 0.1802, 0.4906, 0.1802, 0.4906, 0.1803, 0.4905, 0.1805, 0.4904, 0.1804, 0.4904, 0.1804, 0.4904, 0.1805, 0.4904, 0.1809, 0.5246, 0.181, 0.5328, 0.181, 0.5329, 0.1809, 0.5246, 0.1809, 0.5246, 0.181, 0.5329, 0.1809, 0.5329, 0.1808, 0.5247, 0.1808, 0.5247, 0.1809, 0.5329, 0.1809, 0.5329, 0.1808, 0.5247, 0.1808, 0.5247, 0.1809, 0.5329, 0.1808, 0.533, 0.1807, 0.5247, 0.1807, 0.5247, 0.1808, 0.533, 0.1808, 0.533, 0.1807, 0.5248, 0.1807, 0.5248, 0.1808, 0.533, 0.1807, 0.533, 0.1806, 0.5248, 0.1806, 0.5248, 0.1807, 0.533, 0.1807, 0.5331, 0.1806, 0.5248, 0.1807, 0.5331, 0.1807, 0.5359, 0.1807, 0.5359, 0.1807, 0.5331, 0.1804, 0.4905, 0.1803, 0.4905, 0.1803, 0.4905, 0.1804, 0.4905, 0.1804, 0.4905, 0.1803, 0.4905, 0.1803, 0.4905, 0.1804, 0.4905, 0.1805, 0.51, 0.1806, 0.5248, 0.1806, 0.5248, 0.1804, 0.5101, 0.1806, 0.51, 0.1807, 0.5247, 0.1807, 0.5248, 0.1805, 0.51, 0.1807, 0.5099, 0.1808, 0.5247, 0.1808, 0.5247, 0.1806, 0.5099, 0.1808, 0.5098, 0.1809, 0.5246, 0.1809, 0.5246, 0.1807, 0.5099, 0.1805, 0.4904, 0.1804, 0.4904, 0.1804, 0.4904, 0.1805, 0.4904, 0.1806, 0.4903, 0.1805, 0.4904, 0.1805, 0.4904, 0.1806, 0.4903, 0.1803, 0.4905, 0.1802, 0.4906, 0.1802, 0.4906, 0.1803, 0.4905, 0.1806, 0.4903, 0.1805, 0.4904, 0.1805, 0.4904, 0.1806, 0.4903, 0.1806, 0.4903, 0.1805, 0.4904, 0.1805, 0.4904, 0.1806, 0.4903, 0.1805, 0.4904, 0.1804, 0.4904, 0.1804, 0.4904, 0.1805, 0.4904, 0.1804, 0.4905, 0.1803, 0.4905, 0.1803, 0.4905, 0.1804, 0.4905, 0.1803, 0.4905, 0.1803, 0.4905, 0.1803, 0.4905, 0.1803, 0.4905, 0.1804, 0.4904, 0.1804, 0.4905, 0.1804, 0.4905, 0.1804, 0.4904, 0.1805, 0.4904, 0.1805, 0.4904, 0.1805, 0.4904, 0.1805, 0.4904, 0.1807, 0.5075, 0.1805, 0.4904, 0.1805, 0.4904, 0.1807, 0.5075, 0.1806, 0.5076, 0.1804, 0.4905, 0.1804, 0.4904, 0.1806, 0.5076, 0.1805, 0.5076, 0.1805, 0.5077, 0.1803, 0.4905, 0.1803, 0.4905, 0.1807, 0.5248, 0.1806, 0.5248, 0.1805, 0.5077, 0.1805, 0.5076, 0.1807, 0.5247, 0.1806, 0.5076, 0.1806, 0.5076, 0.1808, 0.5247, 0.1808, 0.5247, 0.1807, 0.5075, 0.1807, 0.5075, 0.1809, 0.5246, 0.1803, 0.4905, 0.1803, 0.4905, 0.1805, 0.5076, 0.1803, 0.4905, 0.1805, 0.5077, 0.1803, 0.4905, 0.1803, 0.4953, 0.1805, 0.51, 0.1804, 0.5101, 0.1803, 0.4953, 0.1804, 0.4952, 0.1806, 0.51, 0.1805, 0.51, 0.1804, 0.4952, 0.1805, 0.4951, 0.1807, 0.5099, 0.1806, 0.5099, 0.1805, 0.4952, 0.1806, 0.4951, 0.1808, 0.5098, 0.1807, 0.5099, 0.1806, 0.4951, 0.1804, 0.4905, 0.1804, 0.4905, 0.1806, 0.51, 0.1804, 0.4952, 0.1804, 0.4905, 0.1806, 0.5076, 0.1804, 0.4905, 0.1805, 0.4904, 0.1807, 0.5075, 0.1805, 0.4904, 0.1804, 0.4904, 0.1804, 0.4904, 0.1806, 0.5076, 0.1805, 0.4904, 0.1805, 0.4904, 0.1807, 0.5075, 0.1807, 0.5331, 0.1807, 0.5359, 0.1808, 0.5359, 0.1807, 0.533, 0.1808, 0.5425, 0.1809, 0.5519, 0.1802, 0.4906, 0.1802, 0.4906, 0.1802, 0.4906, 0.1805, 0.5146, 0.1805, 0.5077, 0.1803, 0.4905, 0.1808, 0.5359, 0.1808, 0.5425, 0.1808, 0.5425, 0.1807, 0.5359, 0.1808, 0.5358, 0.1809, 0.5424, 0.1808, 0.5425, 0.1808, 0.5359, 0.1809, 0.5358, 0.1809, 0.5424, 0.1809, 0.5424, 0.1808, 0.5358, 0.1809, 0.5358, 0.181, 0.5424, 0.1809, 0.5424, 0.1809, 0.5358, 0.181, 0.5357, 0.181, 0.5423, 0.181, 0.5424, 0.1809, 0.5358, 0.181, 0.5357, 0.1811, 0.5423, 0.181, 0.5423, 0.181, 0.5357, 0.1811, 0.5357, 0.1811, 0.5423, 0.1811, 0.5423, 0.181, 0.5357, 0.1808, 0.5143, 0.1806, 0.4903, 0.1811, 0.5423, 0.1811, 0.5357, 0.1811, 0.5357, 0.181, 0.5328, 0.1809, 0.5246, 0.1808, 0.5143, 0.1802, 0.4906, 0.1805, 0.5146, 0.1807, 0.5359, 0.1808, 0.5425, 0.181, 0.5328, 0.1811, 0.5357, 0.181, 0.5357, 0.181, 0.5329, 0.181, 0.5329, 0.181, 0.5357, 0.181, 0.5357, 0.1809, 0.5329, 0.1809, 0.5329, 0.181, 0.5357, 0.1809, 0.5358, 0.1809, 0.5329, 0.1809, 0.5329, 0.1809, 0.5358, 0.1809, 0.5358, 0.1808, 0.533, 0.1808, 0.533, 0.1809, 0.5358, 0.1808, 0.5358, 0.1808, 0.533, 0.1808, 0.533, 0.1808, 0.5358, 0.1808, 0.5359, 0.1807, 0.533, 0.1807, 0.533, 0.1808, 0.5359, 0.1807, 0.5359, 0.1807, 0.5331, 0.1807, 0.533, 0.1807, 0.5331, 0.1807, 0.5331, 0.1807, 0.533, 0.1805, 0.5146, 0.1806, 0.5248, 0.1807, 0.5331, 0.1807, 0.5359, 0.1806, 0.4903, 0.1806, 0.4903, 0.1812, 0.5517, 0.1811, 0.5423, 0.1802, 0.4906, 0.1802, 0.4906, 0.1805, 0.5146, 0.1806, 0.4903, 0.1808, 0.5143, 0.1806, 0.4903, 0.1806, 0.4951, 0.1806, 0.4903, 0.1806, 0.4903, 0.1808, 0.5098, 0.1809, 0.5246, 0.1808, 0.5098, 0.1806, 0.4903, 0.1808, 0.5143, 0.1802, 0.4906, 0.1803, 0.4953, 0.1804, 0.5101, 0.1802, 0.4906, 0.1806, 0.5248, 0.1805, 0.5146, 0.1802, 0.4906, 0.1804, 0.5101, 0.1803, 0.4905, 0.1804, 0.4952, 0.1805, 0.51, 0.1803, 0.4905, 0.1805, 0.5076, 0.1803, 0.4905, 0.1805, 0.51, 0.1807, 0.5248, 0.1803, 0.4905, 0.1803, 0.4905, 0.1805, 0.51, 0.1803, 0.4953, 0.1805, 0.5077, 0.1806, 0.5248, 0.1805, 0.51, 0.1803, 0.4905, 0.1806, 0.5076, 0.1807, 0.5247, 0.1806, 0.51, 0.1804, 0.4905, 0.1805, 0.4904, 0.1805, 0.4904, 0.1807, 0.5099, 0.1805, 0.4951, 0.1807, 0.5075, 0.1808, 0.5247, 0.1807, 0.5099, 0.1805, 0.4904, 0.1806, 0.4951, 0.1807, 0.5099, 0.1805, 0.4904, 0.1805, 0.4904, 0.1809, 0.5246, 0.1807, 0.5075, 0.1805, 0.4904, 0.1807, 0.5099, 0.1804, 0.4904, 0.1805, 0.4952, 0.1806, 0.5099, 0.1804, 0.4904, 0.1806, 0.5076, 0.1804, 0.4904, 0.1806, 0.5099, 0.1808, 0.5247, 0.1807, 0.5359, 0.1808, 0.5425, 0.1808, 0.5425, 0.1808, 0.5359, 0.1808, 0.5359, 0.1807, 0.5359, 0.1807, 0.5359, 0.1808, 0.5359, 0.1806, 0.5248, 0.1807, 0.5331, 0.1807, 0.533, 0.1806, 0.5248, 0.1805, 0.5146, 0.1806, 0.5248, 0.1806, 0.5248, 0.1805, 0.5077, 0.1807, 0.533, 0.1808, 0.5359, 0.1807, 0.5359, 0.1807, 0.5331, 0.1808, 0.5425, 0.1809, 0.5519, 0.1809, 0.5519, 0.1808, 0.5425, 0.1803, 0.4905, 0.1803, 0.4953, 0.1803, 0.4953, 0.1802, 0.4906, 0.1803, 0.4905, 0.1802, 0.4906, 0.1802, 0.4906, 0.1803, 0.4905, 0.1806, 0.5248, 0.1807, 0.533, 0.1807, 0.5331, 0.1806, 0.5248, 0.1805, 0.51, 0.1806, 0.5248, 0.1806, 0.5248, 0.1804, 0.5101, 0.1803, 0.4905, 0.1802, 0.4906, 0.1802, 0.4906, 0.1803, 0.4905, 0.1803, 0.4905, 0.1802, 0.4906, 0.1802, 0.4906, 0.1803, 0.4905, 0.1803, 0.4905, 0.1805, 0.5077, 0.1803, 0.4905, 0.1803, 0.4953, 0.1805, 0.51, 0.1804, 0.5101, 0.1803, 0.4953, 0.1808, 0.5359, 0.1808, 0.5425, 0.1808, 0.5425, 0.1807, 0.5359, 0.1807, 0.5359, 0.1807, 0.5331, 0.1807, 0.5331, 0.1807, 0.5359, 0.1802, 0.4906, 0.1802, 0.4906, 0.1805, 0.5146, 0.1802, 0.4906, 0.1803, 0.4953, 0.1804, 0.5101, 0.1802, 0.4906, 0.1806, 0.5248, 0.1805, 0.5146, 0.1802, 0.4906, 0.1804, 0.5101, 0.1803, 0.4905, 0.1803, 0.4905, 0.1805, 0.51, 0.1803, 0.4953, 0.1805, 0.5077, 0.1806, 0.5248, 0.1805, 0.51, 0.1803, 0.4905, 0.1807, 0.5359, 0.1808, 0.5359, 0.1808, 0.5359, 0.1807, 0.5359, 0.1807, 0.5331, 0.1807, 0.533, 0.1807, 0.533, 0.1807, 0.5331, 0.1803, 0.4905, 0.1808, 0.5425, 0.1808, 0.5425, 0.1802, 0.4906, 0.1802, 0.4906, 0.1808, 0.5425, 0.1808, 0.5425, 0.1803, 0.4905, 0.1796, 0.502, 0.1796, 0.502, 0.1796, 0.502, 0.1796, 0.502, 0.181, 0.5519, 0.1803, 0.4905, 0.1803, 0.4905, 0.1809, 0.5519, 0.181, 0.5519, 0.181, 0.5518, 0.1804, 0.4905, 0.1803, 0.4905, 0.181, 0.5518, 0.1811, 0.5518, 0.1804, 0.4904, 0.1804, 0.4905, 0.1811, 0.5518, 0.1811, 0.5518, 0.1805, 0.4904, 0.1804, 0.4904, 0.1811, 0.5518, 0.1812, 0.5517, 0.1805, 0.4904, 0.1805, 0.4904, 0.1812, 0.5517, 0.1812, 0.5517, 0.1806, 0.4903, 0.1805, 0.4904, 0.1803, 0.4905, 0.1803, 0.4905, 0.1809, 0.5519, 0.1808, 0.5425, 0.1809, 0.5519, 0.1809, 0.5519, 0.1803, 0.4905, 0.1802, 0.4906, 0.1796, 0.502, 0.1796, 0.502, 0.1796, 0.502, 0.1796, 0.502, 0.1796, 0.502, 0.1796, 0.502, 0.1796, 0.502, 0.1796, 0.502])
me_cube_013.materials.append(mat_material)
me_cube_013.update()
me_cube_014 = bpy.data.meshes.new('Cube.014')
me_cube_014.from_pydata([(3.4, 11.73, 11.69), (3.4, 11.73, 0.0), (3.4, 10.93, 11.69), (3.4, 10.93, 0.0), (2.6, 11.73, 11.69), (2.6, 11.73, 0.0), (2.6, 10.93, 11.69), (2.6, 10.93, 0.0), (2.8, 11.53, 0.0), (2.8, 11.13, 0.0), (3.2, 11.13, 0.0), (3.2, 11.53, 0.0), (2.8, 11.53, -4.435), (3.2, 11.13, -4.435), (2.8, 11.13, -4.435), (3.2, 11.53, -4.435), (3.4, 11.73, 4.455), (2.6, 10.93, 4.289), (3.4, 10.93, 4.289), (2.6, 11.73, 4.455), (3.4, 11.73, 2.937), (3.4, 10.93, 2.937), (2.6, 11.73, 2.937), (2.6, 10.93, 2.937), (3.4, 13.82, 5.004), (2.6, 13.82, 5.004), (3.4, 13.82, 4.184), (2.6, 13.82, 4.184), (3.4, 11.73, 13.2), (2.6, 10.93, 13.04), (3.4, 10.93, 13.04), (2.6, 11.73, 13.2), (3.4, 13.82, 13.75), (2.6, 13.82, 13.75), (3.4, 13.82, 12.93), (2.6, 13.82, 12.93), (5.595, 10.9, 11.51), (5.595, 10.9, 0.0), (5.595, 10.1, 11.51), (5.595, 10.1, 0.0), (4.795, 10.9, 11.51), (4.795, 10.9, 0.0), (4.795, 10.1, 11.51), (4.795, 10.1, 0.0), (5.595, 10.9, 10.6), (5.595, 10.9, 4.234), (4.795, 10.1, 4.068), (5.595, 10.1, 4.068), (4.795, 10.9, 4.234), (5.595, 10.9, 2.716), (5.595, 10.1, 2.716), (4.795, 10.9, 2.716), (4.795, 10.1, 2.716), (5.595, 12.98, 4.783), (4.795, 12.98, 4.783), (5.595, 12.98, 3.963), (4.795, 12.98, 3.963), (5.595, 10.9, 13.03), (4.795, 10.1, 12.87), (5.595, 10.1, 12.87), (4.795, 10.9, 13.03), (5.595, 12.98, 13.58), (4.795, 12.98, 13.58), (5.595, 12.98, 12.76), (4.795, 12.98, 12.76), (7.678, 10.1, 12.67), (7.678, 10.9, 12.67), (7.678, 10.1, 11.85), (7.678, 10.9, 11.85), (4.795, 10.1, 10.61), (5.595, 10.9, 10.63), (5.595, 10.1, 10.61), (4.795, 10.9, 10.63), (7.678, 10.1, 12.21), (7.678, 10.9, 12.21), (-3.4, 11.73, 11.69), (-3.4, 11.73, 0.0), (-3.4, 10.93, 11.69), (-3.4, 10.93, 0.0), (-2.6, 11.73, 11.69), (-2.6, 11.73, 0.0), (-2.6, 10.93, 11.69), (-2.6, 10.93, 0.0), (-2.8, 11.53, 0.0), (-2.8, 11.13, 0.0), (-3.2, 11.13, 0.0), (-3.2, 11.53, 0.0), (-2.8, 11.53, -4.435), (-3.2, 11.13, -4.435), (-2.8, 11.13, -4.435), (-3.2, 11.53, -4.435), (-3.4, 11.73, 4.455), (-2.6, 10.93, 4.289), (-3.4, 10.93, 4.289), (-2.6, 11.73, 4.455), (-3.4, 11.73, 2.937), (-3.4, 10.93, 2.937), (-2.6, 11.73, 2.937), (-2.6, 10.93, 2.937), (-3.4, 13.82, 5.004), (-2.6, 13.82, 5.004), (-3.4, 13.82, 4.184), (-2.6, 13.82, 4.184), (-3.4, 11.73, 13.2), (-2.6, 10.93, 13.04), (-3.4, 10.93, 13.04), (-2.6, 11.73, 13.2), (-3.4, 13.82, 13.75), (-2.6, 13.82, 13.75), (-3.4, 13.82, 12.93), (-2.6, 13.82, 12.93), (-5.595, 10.9, 11.51), (-5.595, 10.9, 0.0), (-5.595, 10.1, 11.51), (-5.595, 10.1, 0.0), (-4.795, 10.9, 11.51), (-4.795, 10.9, 0.0), (-4.795, 10.1, 11.51), (-4.795, 10.1, 0.0), (-5.595, 10.9, 10.6), (-5.595, 10.9, 4.234), (-4.795, 10.1, 4.068), (-5.595, 10.1, 4.068), (-4.795, 10.9, 4.234), (-5.595, 10.9, 2.716), (-5.595, 10.1, 2.716), (-4.795, 10.9, 2.716), (-4.795, 10.1, 2.716), (-5.595, 12.98, 4.783), (-4.795, 12.98, 4.783), (-5.595, 12.98, 3.963), (-4.795, 12.98, 3.963), (-5.595, 10.9, 13.03), (-4.795, 10.1, 12.87), (-5.595, 10.1, 12.87), (-4.795, 10.9, 13.03), (-5.595, 12.98, 13.58), (-4.795, 12.98, 13.58), (-5.595, 12.98, 12.76), (-4.795, 12.98, 12.76), (-7.678, 10.1, 12.67), (-7.678, 10.9, 12.67), (-7.678, 10.1, 11.85), (-7.678, 10.9, 11.85), (-4.795, 10.1, 10.61), (-5.595, 10.9, 10.63), (-5.595, 10.1, 10.61), (-4.795, 10.9, 10.63), (-7.678, 10.1, 12.21), (-7.678, 10.9, 12.21), (3.4, -11.73, 11.69), (3.4, -11.73, 0.0), (3.4, -10.93, 11.69), (3.4, -10.93, 0.0), (2.6, -11.73, 11.69), (2.6, -11.73, 0.0), (2.6, -10.93, 11.69), (2.6, -10.93, 0.0), (2.8, -11.53, 0.0), (2.8, -11.13, 0.0), (3.2, -11.13, 0.0), (3.2, -11.53, 0.0), (2.8, -11.53, -6.998), (3.2, -11.13, -6.998), (2.8, -11.13, -6.998), (3.2, -11.53, -6.998), (3.4, -11.73, 4.455), (2.6, -10.93, 4.289), (3.4, -10.93, 4.289), (2.6, -11.73, 4.455), (3.4, -11.73, 2.937), (3.4, -10.93, 2.937), (2.6, -11.73, 2.937), (2.6, -10.93, 2.937), (3.4, -13.82, 5.004), (2.6, -13.82, 5.004), (3.4, -13.82, 4.184), (2.6, -13.82, 4.184), (3.4, -11.73, 13.2), (2.6, -10.93, 13.04), (3.4, -10.93, 13.04), (2.6, -11.73, 13.2), (3.4, -13.82, 13.75), (2.6, -13.82, 13.75), (3.4, -13.82, 12.93), (2.6, -13.82, 12.93), (5.595, -10.9, 11.51), (5.595, -10.9, 0.0), (5.595, -10.1, 11.51), (5.595, -10.1, 0.0), (4.795, -10.9, 11.51), (4.795, -10.9, 0.0), (4.795, -10.1, 11.51), (4.795, -10.1, 0.0), (5.595, -10.9, 10.6), (5.595, -10.9, 4.234), (4.795, -10.1, 4.068), (5.595, -10.1, 4.068), (4.795, -10.9, 4.234), (5.595, -10.9, 2.716), (5.595, -10.1, 2.716), (4.795, -10.9, 2.716), (4.795, -10.1, 2.716), (5.595, -12.98, 4.783), (4.795, -12.98, 4.783), (5.595, -12.98, 3.963), (4.795, -12.98, 3.963), (5.595, -10.9, 13.03), (4.795, -10.1, 12.87), (5.595, -10.1, 12.87), (4.795, -10.9, 13.03), (5.595, -12.98, 13.58), (4.795, -12.98, 13.58), (5.595, -12.98, 12.76), (4.795, -12.98, 12.76), (7.678, -10.1, 12.67), (7.678, -10.9, 12.67), (7.678, -10.1, 11.85), (7.678, -10.9, 11.85), (4.795, -10.1, 10.61), (5.595, -10.9, 10.63), (5.595, -10.1, 10.61), (4.795, -10.9, 10.63), (7.678, -10.1, 12.21), (7.678, -10.9, 12.21), (-3.4, -11.73, 11.69), (-3.4, -11.73, 0.0), (-3.4, -10.93, 11.69), (-3.4, -10.93, 0.0), (-2.6, -11.73, 11.69), (-2.6, -11.73, 0.0), (-2.6, -10.93, 11.69), (-2.6, -10.93, 0.0), (-2.8, -11.53, 0.0), (-2.8, -11.13, 0.0), (-3.2, -11.13, 0.0), (-3.2, -11.53, 0.0), (-2.8, -11.53, -6.998), (-3.2, -11.13, -6.998), (-2.8, -11.13, -6.998), (-3.2, -11.53, -6.998), (-3.4, -11.73, 4.455), (-2.6, -10.93, 4.289), (-3.4, -10.93, 4.289), (-2.6, -11.73, 4.455), (-3.4, -11.73, 2.937), (-3.4, -10.93, 2.937), (-2.6, -11.73, 2.937), (-2.6, -10.93, 2.937), (-3.4, -13.82, 5.004), (-2.6, -13.82, 5.004), (-3.4, -13.82, 4.184), (-2.6, -13.82, 4.184), (-3.4, -11.73, 13.2), (-2.6, -10.93, 13.04), (-3.4, -10.93, 13.04), (-2.6, -11.73, 13.2), (-3.4, -13.82, 13.75), (-2.6, -13.82, 13.75), (-3.4, -13.82, 12.93), (-2.6, -13.82, 12.93), (-5.595, -10.9, 11.51), (-5.595, -10.9, 0.0), (-5.595, -10.1, 11.51), (-5.595, -10.1, 0.0), (-4.795, -10.9, 11.51), (-4.795, -10.9, 0.0), (-4.795, -10.1, 11.51), (-4.795, -10.1, 0.0), (-5.595, -10.9, 10.6), (-5.595, -10.9, 4.234), (-4.795, -10.1, 4.068), (-5.595, -10.1, 4.068), (-4.795, -10.9, 4.234), (-5.595, -10.9, 2.716), (-5.595, -10.1, 2.716), (-4.795, -10.9, 2.716), (-4.795, -10.1, 2.716), (-5.595, -12.98, 4.783), (-4.795, -12.98, 4.783), (-5.595, -12.98, 3.963), (-4.795, -12.98, 3.963), (-5.595, -10.9, 13.03), (-4.795, -10.1, 12.87), (-5.595, -10.1, 12.87), (-4.795, -10.9, 13.03), (-5.595, -12.98, 13.58), (-4.795, -12.98, 13.58), (-5.595, -12.98, 12.76), (-4.795, -12.98, 12.76), (-7.678, -10.1, 12.67), (-7.678, -10.9, 12.67), (-7.678, -10.1, 11.85), (-7.678, -10.9, 11.85), (-4.795, -10.1, 10.61), (-5.595, -10.9, 10.63), (-5.595, -10.1, 10.61), (-4.795, -10.9, 10.63), (-7.678, -10.1, 12.21), (-7.678, -10.9, 12.21)], [], [(18, 2, 6, 17), (17, 6, 4, 19), (16, 0, 2, 18), (19, 4, 0, 16), (3, 7, 9, 10), (5, 1, 11, 8), (7, 5, 8, 9), (1, 3, 10, 11), (10, 9, 14, 13), (8, 11, 15, 12), (9, 8, 12, 14), (11, 10, 13, 15), (19, 16, 24, 25), (20, 16, 18, 21), (23, 17, 19, 22), (21, 18, 17, 23), (3, 21, 23, 7), (7, 23, 22, 5), (1, 20, 21, 3), (5, 22, 20, 1), (27, 25, 24, 26), (20, 22, 27, 26), (22, 19, 25, 27), (16, 20, 26, 24), (31, 28, 32, 33), (0, 28, 30, 2), (6, 29, 31, 4), (2, 30, 29, 6), (35, 33, 32, 34), (0, 4, 35, 34), (4, 31, 33, 35), (28, 0, 34, 32), (71, 38, 42, 69), (69, 42, 40, 72), (72, 40, 36, 70), (57, 59, 65, 66), (48, 45, 53, 54), (49, 45, 47, 50), (52, 46, 48, 51), (50, 47, 46, 52), (39, 50, 52, 43), (43, 52, 51, 41), (37, 49, 50, 39), (41, 51, 49, 37), (56, 54, 53, 55), (49, 51, 56, 55), (51, 48, 54, 56), (45, 49, 55, 53), (60, 57, 61, 62), (42, 58, 60, 40), (38, 59, 58, 42), (64, 62, 61, 63), (36, 40, 64, 63), (40, 60, 62, 64), (57, 36, 63, 61), (74, 66, 65, 73), (71, 44, 68, 67), (36, 57, 66, 74), (38, 71, 67, 73), (48, 72, 70, 45), (45, 70, 71, 47), (46, 69, 72, 48), (47, 71, 69, 46), (59, 38, 73, 65), (44, 36, 74, 68), (68, 74, 73, 67), (93, 92, 81, 77), (92, 94, 79, 81), (91, 93, 77, 75), (94, 91, 75, 79), (78, 85, 84, 82), (80, 83, 86, 76), (82, 84, 83, 80), (76, 86, 85, 78), (85, 88, 89, 84), (83, 87, 90, 86), (84, 89, 87, 83), (86, 90, 88, 85), (94, 100, 99, 91), (95, 96, 93, 91), (98, 97, 94, 92), (96, 98, 92, 93), (78, 82, 98, 96), (82, 80, 97, 98), (76, 78, 96, 95), (80, 76, 95, 97), (102, 101, 99, 100), (95, 101, 102, 97), (97, 102, 100, 94), (91, 99, 101, 95), (106, 108, 107, 103), (75, 77, 105, 103), (81, 79, 106, 104), (77, 81, 104, 105), (110, 109, 107, 108), (75, 109, 110, 79), (79, 110, 108, 106), (103, 107, 109, 75), (146, 144, 117, 113), (144, 147, 115, 117), (147, 145, 111, 115), (132, 141, 140, 134), (123, 129, 128, 120), (124, 125, 122, 120), (127, 126, 123, 121), (125, 127, 121, 122), (114, 118, 127, 125), (118, 116, 126, 127), (112, 114, 125, 124), (116, 112, 124, 126), (131, 130, 128, 129), (124, 130, 131, 126), (126, 131, 129, 123), (120, 128, 130, 124), (135, 137, 136, 132), (117, 115, 135, 133), (113, 117, 133, 134), (139, 138, 136, 137), (111, 138, 139, 115), (115, 139, 137, 135), (132, 136, 138, 111), (149, 148, 140, 141), (146, 142, 143, 119), (111, 149, 141, 132), (113, 148, 142, 146), (123, 120, 145, 147), (120, 122, 146, 145), (121, 123, 147, 144), (122, 121, 144, 146), (134, 140, 148, 113), (119, 143, 149, 111), (143, 142, 148, 149), (168, 167, 156, 152), (167, 169, 154, 156), (166, 168, 152, 150), (169, 166, 150, 154), (153, 160, 159, 157), (155, 158, 161, 151), (157, 159, 158, 155), (151, 161, 160, 153), (160, 163, 164, 159), (158, 162, 165, 161), (159, 164, 162, 158), (161, 165, 163, 160), (169, 175, 174, 166), (170, 171, 168, 166), (173, 172, 169, 167), (171, 173, 167, 168), (153, 157, 173, 171), (157, 155, 172, 173), (151, 153, 171, 170), (155, 151, 170, 172), (177, 176, 174, 175), (170, 176, 177, 172), (172, 177, 175, 169), (166, 174, 176, 170), (181, 183, 182, 178), (150, 152, 180, 178), (156, 154, 181, 179), (152, 156, 179, 180), (185, 184, 182, 183), (150, 184, 185, 154), (154, 185, 183, 181), (178, 182, 184, 150), (221, 219, 192, 188), (219, 222, 190, 192), (222, 220, 186, 190), (207, 216, 215, 209), (198, 204, 203, 195), (199, 200, 197, 195), (202, 201, 198, 196), (200, 202, 196, 197), (189, 193, 202, 200), (193, 191, 201, 202), (187, 189, 200, 199), (191, 187, 199, 201), (206, 205, 203, 204), (199, 205, 206, 201), (201, 206, 204, 198), (195, 203, 205, 199), (210, 212, 211, 207), (192, 190, 210, 208), (188, 192, 208, 209), (214, 213, 211, 212), (186, 213, 214, 190), (190, 214, 212, 210), (207, 211, 213, 186), (224, 223, 215, 216), (221, 217, 218, 194), (186, 224, 216, 207), (188, 223, 217, 221), (198, 195, 220, 222), (195, 197, 221, 220), (196, 198, 222, 219), (197, 196, 219, 221), (209, 215, 223, 188), (194, 218, 224, 186), (218, 217, 223, 224), (243, 227, 231, 242), (242, 231, 229, 244), (241, 225, 227, 243), (244, 229, 225, 241), (228, 232, 234, 235), (230, 226, 236, 233), (232, 230, 233, 234), (226, 228, 235, 236), (235, 234, 239, 238), (233, 236, 240, 237), (234, 233, 237, 239), (236, 235, 238, 240), (244, 241, 249, 250), (245, 241, 243, 246), (248, 242, 244, 247), (246, 243, 242, 248), (228, 246, 248, 232), (232, 248, 247, 230), (226, 245, 246, 228), (230, 247, 245, 226), (252, 250, 249, 251), (245, 247, 252, 251), (247, 244, 250, 252), (241, 245, 251, 249), (256, 253, 257, 258), (225, 253, 255, 227), (231, 254, 256, 229), (227, 255, 254, 231), (260, 258, 257, 259), (225, 229, 260, 259), (229, 256, 258, 260), (253, 225, 259, 257), (296, 263, 267, 294), (294, 267, 265, 297), (297, 265, 261, 295), (282, 284, 290, 291), (273, 270, 278, 279), (274, 270, 272, 275), (277, 271, 273, 276), (275, 272, 271, 277), (264, 275, 277, 268), (268, 277, 276, 266), (262, 274, 275, 264), (266, 276, 274, 262), (281, 279, 278, 280), (274, 276, 281, 280), (276, 273, 279, 281), (270, 274, 280, 278), (285, 282, 286, 287), (267, 283, 285, 265), (263, 284, 283, 267), (289, 287, 286, 288), (261, 265, 289, 288), (265, 285, 287, 289), (282, 261, 288, 286), (299, 291, 290, 298), (296, 269, 293, 292), (261, 282, 291, 299), (263, 296, 292, 298), (273, 297, 295, 270), (270, 295, 296, 272), (271, 294, 297, 273), (272, 296, 294, 271), (284, 263, 298, 290), (269, 261, 299, 293), (293, 299, 298, 292)])
_uv = me_cube_014.uv_layers.new(name='UVMap')
_uv.uv.foreach_set('vector', [0.6012, 0.4807, 0.6013, 0.4956, 0.6008, 0.4957, 0.6008, 0.4808, 0.6026, 0.4806, 0.6026, 0.4954, 0.6022, 0.4955, 0.6022, 0.4806, 0.6017, 0.4807, 0.6017, 0.4956, 0.6013, 0.4956, 0.6012, 0.4807, 0.6022, 0.4806, 0.6022, 0.4955, 0.6017, 0.4956, 0.6017, 0.4807, 0.6012, 0.4659, 0.6007, 0.4659, 0.6007, 0.4659, 0.6012, 0.4659, 0.6021, 0.4658, 0.6017, 0.4658, 0.6017, 0.4658, 0.6021, 0.4658, 0.6026, 0.4657, 0.6021, 0.4658, 0.6021, 0.4658, 0.6026, 0.4657, 0.6017, 0.4658, 0.6012, 0.4659, 0.6012, 0.4659, 0.6017, 0.4658, 0.6012, 0.4659, 0.6007, 0.4659, 0.6007, 0.4659, 0.6012, 0.4659, 0.6021, 0.4658, 0.6017, 0.4658, 0.6017, 0.4658, 0.6021, 0.4658, 0.6026, 0.4657, 0.6021, 0.4658, 0.6021, 0.4658, 0.6026, 0.4657, 0.6017, 0.4658, 0.6012, 0.4659, 0.6012, 0.4659, 0.6017, 0.4658, 0.6022, 0.4806, 0.6017, 0.4807, 0.6017, 0.4807, 0.6022, 0.4806, 0.6017, 0.4777, 0.6017, 0.4807, 0.6012, 0.4807, 0.6012, 0.4778, 0.6026, 0.4776, 0.6026, 0.4806, 0.6022, 0.4806, 0.6022, 0.4777, 0.6012, 0.4778, 0.6012, 0.4807, 0.6008, 0.4808, 0.6008, 0.4778, 0.6012, 0.4659, 0.6012, 0.4778, 0.6008, 0.4778, 0.6007, 0.4659, 0.6026, 0.4657, 0.6026, 0.4776, 0.6022, 0.4777, 0.6021, 0.4658, 0.6017, 0.4658, 0.6017, 0.4777, 0.6012, 0.4778, 0.6012, 0.4659, 0.6021, 0.4658, 0.6022, 0.4777, 0.6017, 0.4777, 0.6017, 0.4658, 0.6022, 0.4777, 0.6022, 0.4806, 0.6017, 0.4807, 0.6017, 0.4777, 0.6017, 0.4777, 0.6022, 0.4777, 0.6022, 0.4777, 0.6017, 0.4777, 0.6022, 0.4777, 0.6022, 0.4806, 0.6022, 0.4806, 0.6022, 0.4777, 0.6017, 0.4807, 0.6017, 0.4777, 0.6017, 0.4777, 0.6017, 0.4807, 0.6022, 0.4806, 0.6017, 0.4807, 0.6017, 0.4807, 0.6022, 0.4806, 0.6017, 0.4777, 0.6017, 0.4807, 0.6012, 0.4807, 0.6012, 0.4778, 0.6026, 0.4776, 0.6026, 0.4806, 0.6022, 0.4806, 0.6022, 0.4777, 0.6012, 0.4778, 0.6012, 0.4807, 0.6008, 0.4808, 0.6008, 0.4778, 0.6022, 0.4777, 0.6022, 0.4806, 0.6017, 0.4807, 0.6017, 0.4777, 0.6017, 0.4777, 0.6022, 0.4777, 0.6022, 0.4777, 0.6017, 0.4777, 0.6022, 0.4777, 0.6022, 0.4806, 0.6022, 0.4806, 0.6022, 0.4777, 0.6017, 0.4807, 0.6017, 0.4777, 0.6017, 0.4777, 0.6017, 0.4807, 0.6013, 0.4934, 0.6013, 0.4956, 0.6008, 0.4957, 0.6017, 0.4933, 0.6017, 0.4933, 0.6026, 0.4954, 0.6022, 0.4955, 0.6022, 0.4933, 0.6022, 0.4933, 0.6022, 0.4955, 0.6017, 0.4956, 0.6017, 0.4933, 0.6022, 0.4806, 0.6017, 0.4807, 0.6017, 0.4807, 0.6022, 0.4806, 0.6022, 0.4806, 0.6017, 0.4807, 0.6017, 0.4807, 0.6022, 0.4806, 0.6017, 0.4777, 0.6017, 0.4807, 0.6012, 0.4807, 0.6012, 0.4778, 0.6026, 0.4776, 0.6026, 0.4806, 0.6022, 0.4806, 0.6022, 0.4777, 0.6012, 0.4778, 0.6012, 0.4807, 0.6008, 0.4808, 0.6008, 0.4778, 0.6012, 0.4659, 0.6012, 0.4778, 0.6008, 0.4778, 0.6007, 0.4659, 0.6026, 0.4657, 0.6026, 0.4776, 0.6022, 0.4777, 0.6021, 0.4658, 0.6017, 0.4658, 0.6017, 0.4777, 0.6012, 0.4778, 0.6012, 0.4659, 0.6021, 0.4658, 0.6022, 0.4777, 0.6017, 0.4777, 0.6017, 0.4658, 0.6022, 0.4777, 0.6022, 0.4806, 0.6017, 0.4807, 0.6017, 0.4777, 0.6017, 0.4777, 0.6022, 0.4777, 0.6022, 0.4777, 0.6017, 0.4777, 0.6022, 0.4777, 0.6022, 0.4806, 0.6022, 0.4806, 0.6022, 0.4777, 0.6017, 0.4807, 0.6017, 0.4777, 0.6017, 0.4777, 0.6017, 0.4807, 0.6022, 0.4806, 0.6017, 0.4807, 0.6017, 0.4807, 0.6022, 0.4806, 0.6026, 0.4776, 0.6026, 0.4806, 0.6022, 0.4806, 0.6022, 0.4777, 0.6012, 0.4778, 0.6012, 0.4807, 0.6008, 0.4808, 0.6008, 0.4778, 0.6022, 0.4777, 0.6022, 0.4806, 0.6017, 0.4807, 0.6017, 0.4777, 0.6017, 0.4777, 0.6022, 0.4777, 0.6022, 0.4777, 0.6017, 0.4777, 0.6022, 0.4777, 0.6022, 0.4806, 0.6022, 0.4806, 0.6022, 0.4777, 0.6017, 0.4807, 0.6017, 0.4777, 0.6017, 0.4777, 0.6017, 0.4807, 0.6022, 0.479, 0.6022, 0.4806, 0.6017, 0.4807, 0.6017, 0.479, 0.6017, 0.4777, 0.6022, 0.4777, 0.6022, 0.4777, 0.6017, 0.4777, 0.6022, 0.479, 0.6022, 0.4806, 0.6022, 0.4806, 0.6022, 0.479, 0.6017, 0.479, 0.6017, 0.4777, 0.6017, 0.4777, 0.6017, 0.479, 0.6022, 0.4806, 0.6022, 0.4933, 0.6017, 0.4933, 0.6017, 0.4807, 0.6017, 0.4807, 0.6017, 0.4933, 0.6013, 0.4934, 0.6012, 0.4807, 0.6026, 0.4806, 0.6017, 0.4933, 0.6022, 0.4933, 0.6022, 0.4806, 0.6012, 0.4807, 0.6013, 0.4934, 0.6017, 0.4933, 0.6008, 0.4808, 0.6017, 0.4807, 0.6017, 0.479, 0.6017, 0.479, 0.6017, 0.4807, 0.6022, 0.4777, 0.6022, 0.479, 0.6022, 0.479, 0.6022, 0.4777, 0.6022, 0.4777, 0.6022, 0.479, 0.6017, 0.479, 0.6017, 0.4777, 0.6012, 0.4807, 0.6008, 0.4808, 0.6008, 0.4957, 0.6013, 0.4956, 0.6026, 0.4806, 0.6022, 0.4806, 0.6022, 0.4955, 0.6026, 0.4954, 0.6017, 0.4807, 0.6012, 0.4807, 0.6013, 0.4956, 0.6017, 0.4956, 0.6022, 0.4806, 0.6017, 0.4807, 0.6017, 0.4956, 0.6022, 0.4955, 0.6012, 0.4659, 0.6012, 0.4659, 0.6007, 0.4659, 0.6007, 0.4659, 0.6021, 0.4658, 0.6021, 0.4658, 0.6017, 0.4658, 0.6017, 0.4658, 0.6026, 0.4657, 0.6026, 0.4657, 0.6021, 0.4658, 0.6021, 0.4658, 0.6017, 0.4658, 0.6017, 0.4658, 0.6012, 0.4659, 0.6012, 0.4659, 0.6012, 0.4659, 0.6012, 0.4659, 0.6007, 0.4659, 0.6007, 0.4659, 0.6021, 0.4658, 0.6021, 0.4658, 0.6017, 0.4658, 0.6017, 0.4658, 0.6026, 0.4657, 0.6026, 0.4657, 0.6021, 0.4658, 0.6021, 0.4658, 0.6017, 0.4658, 0.6017, 0.4658, 0.6012, 0.4659, 0.6012, 0.4659, 0.6022, 0.4806, 0.6022, 0.4806, 0.6017, 0.4807, 0.6017, 0.4807, 0.6017, 0.4777, 0.6012, 0.4778, 0.6012, 0.4807, 0.6017, 0.4807, 0.6026, 0.4776, 0.6022, 0.4777, 0.6022, 0.4806, 0.6026, 0.4806, 0.6012, 0.4778, 0.6008, 0.4778, 0.6008, 0.4808, 0.6012, 0.4807, 0.6012, 0.4659, 0.6007, 0.4659, 0.6008, 0.4778, 0.6012, 0.4778, 0.6026, 0.4657, 0.6021, 0.4658, 0.6022, 0.4777, 0.6026, 0.4776, 0.6017, 0.4658, 0.6012, 0.4659, 0.6012, 0.4778, 0.6017, 0.4777, 0.6021, 0.4658, 0.6017, 0.4658, 0.6017, 0.4777, 0.6022, 0.4777, 0.6022, 0.4777, 0.6017, 0.4777, 0.6017, 0.4807, 0.6022, 0.4806, 0.6017, 0.4777, 0.6017, 0.4777, 0.6022, 0.4777, 0.6022, 0.4777, 0.6022, 0.4777, 0.6022, 0.4777, 0.6022, 0.4806, 0.6022, 0.4806, 0.6017, 0.4807, 0.6017, 0.4807, 0.6017, 0.4777, 0.6017, 0.4777, 0.6022, 0.4806, 0.6022, 0.4806, 0.6017, 0.4807, 0.6017, 0.4807, 0.6017, 0.4777, 0.6012, 0.4778, 0.6012, 0.4807, 0.6017, 0.4807, 0.6026, 0.4776, 0.6022, 0.4777, 0.6022, 0.4806, 0.6026, 0.4806, 0.6012, 0.4778, 0.6008, 0.4778, 0.6008, 0.4808, 0.6012, 0.4807, 0.6022, 0.4777, 0.6017, 0.4777, 0.6017, 0.4807, 0.6022, 0.4806, 0.6017, 0.4777, 0.6017, 0.4777, 0.6022, 0.4777, 0.6022, 0.4777, 0.6022, 0.4777, 0.6022, 0.4777, 0.6022, 0.4806, 0.6022, 0.4806, 0.6017, 0.4807, 0.6017, 0.4807, 0.6017, 0.4777, 0.6017, 0.4777, 0.6013, 0.4934, 0.6017, 0.4933, 0.6008, 0.4957, 0.6013, 0.4956, 0.6017, 0.4933, 0.6022, 0.4933, 0.6022, 0.4955, 0.6026, 0.4954, 0.6022, 0.4933, 0.6017, 0.4933, 0.6017, 0.4956, 0.6022, 0.4955, 0.6022, 0.4806, 0.6022, 0.4806, 0.6017, 0.4807, 0.6017, 0.4807, 0.6022, 0.4806, 0.6022, 0.4806, 0.6017, 0.4807, 0.6017, 0.4807, 0.6017, 0.4777, 0.6012, 0.4778, 0.6012, 0.4807, 0.6017, 0.4807, 0.6026, 0.4776, 0.6022, 0.4777, 0.6022, 0.4806, 0.6026, 0.4806, 0.6012, 0.4778, 0.6008, 0.4778, 0.6008, 0.4808, 0.6012, 0.4807, 0.6012, 0.4659, 0.6007, 0.4659, 0.6008, 0.4778, 0.6012, 0.4778, 0.6026, 0.4657, 0.6021, 0.4658, 0.6022, 0.4777, 0.6026, 0.4776, 0.6017, 0.4658, 0.6012, 0.4659, 0.6012, 0.4778, 0.6017, 0.4777, 0.6021, 0.4658, 0.6017, 0.4658, 0.6017, 0.4777, 0.6022, 0.4777, 0.6022, 0.4777, 0.6017, 0.4777, 0.6017, 0.4807, 0.6022, 0.4806, 0.6017, 0.4777, 0.6017, 0.4777, 0.6022, 0.4777, 0.6022, 0.4777, 0.6022, 0.4777, 0.6022, 0.4777, 0.6022, 0.4806, 0.6022, 0.4806, 0.6017, 0.4807, 0.6017, 0.4807, 0.6017, 0.4777, 0.6017, 0.4777, 0.6022, 0.4806, 0.6022, 0.4806, 0.6017, 0.4807, 0.6017, 0.4807, 0.6026, 0.4776, 0.6022, 0.4777, 0.6022, 0.4806, 0.6026, 0.4806, 0.6012, 0.4778, 0.6008, 0.4778, 0.6008, 0.4808, 0.6012, 0.4807, 0.6022, 0.4777, 0.6017, 0.4777, 0.6017, 0.4807, 0.6022, 0.4806, 0.6017, 0.4777, 0.6017, 0.4777, 0.6022, 0.4777, 0.6022, 0.4777, 0.6022, 0.4777, 0.6022, 0.4777, 0.6022, 0.4806, 0.6022, 0.4806, 0.6017, 0.4807, 0.6017, 0.4807, 0.6017, 0.4777, 0.6017, 0.4777, 0.6022, 0.479, 0.6017, 0.479, 0.6017, 0.4807, 0.6022, 0.4806, 0.6017, 0.4777, 0.6017, 0.4777, 0.6022, 0.4777, 0.6022, 0.4777, 0.6022, 0.479, 0.6022, 0.479, 0.6022, 0.4806, 0.6022, 0.4806, 0.6017, 0.479, 0.6017, 0.479, 0.6017, 0.4777, 0.6017, 0.4777, 0.6022, 0.4806, 0.6017, 0.4807, 0.6017, 0.4933, 0.6022, 0.4933, 0.6017, 0.4807, 0.6012, 0.4807, 0.6013, 0.4934, 0.6017, 0.4933, 0.6026, 0.4806, 0.6022, 0.4806, 0.6022, 0.4933, 0.6017, 0.4933, 0.6012, 0.4807, 0.6008, 0.4808, 0.6017, 0.4933, 0.6013, 0.4934, 0.6017, 0.4807, 0.6017, 0.4807, 0.6017, 0.479, 0.6017, 0.479, 0.6022, 0.4777, 0.6022, 0.4777, 0.6022, 0.479, 0.6022, 0.479, 0.6022, 0.4777, 0.6017, 0.4777, 0.6017, 0.479, 0.6022, 0.479, 0.6012, 0.4807, 0.6008, 0.4808, 0.6008, 0.4957, 0.6013, 0.4956, 0.6026, 0.4806, 0.6022, 0.4806, 0.6022, 0.4955, 0.6026, 0.4954, 0.6017, 0.4807, 0.6012, 0.4807, 0.6013, 0.4956, 0.6017, 0.4956, 0.6022, 0.4806, 0.6017, 0.4807, 0.6017, 0.4956, 0.6022, 0.4955, 0.6012, 0.4659, 0.6012, 0.4659, 0.6007, 0.4659, 0.6007, 0.4659, 0.6021, 0.4658, 0.6021, 0.4658, 0.6017, 0.4658, 0.6017, 0.4658, 0.6026, 0.4657, 0.6026, 0.4657, 0.6021, 0.4658, 0.6021, 0.4658, 0.6017, 0.4658, 0.6017, 0.4658, 0.6012, 0.4659, 0.6012, 0.4659, 0.6012, 0.4659, 0.6012, 0.4659, 0.6007, 0.4659, 0.6007, 0.4659, 0.6021, 0.4658, 0.6021, 0.4658, 0.6017, 0.4658, 0.6017, 0.4658, 0.6026, 0.4657, 0.6026, 0.4657, 0.6021, 0.4658, 0.6021, 0.4658, 0.6017, 0.4658, 0.6017, 0.4658, 0.6012, 0.4659, 0.6012, 0.4659, 0.6022, 0.4806, 0.6022, 0.4806, 0.6017, 0.4807, 0.6017, 0.4807, 0.6017, 0.4777, 0.6012, 0.4778, 0.6012, 0.4807, 0.6017, 0.4807, 0.6026, 0.4776, 0.6022, 0.4777, 0.6022, 0.4806, 0.6026, 0.4806, 0.6012, 0.4778, 0.6008, 0.4778, 0.6008, 0.4808, 0.6012, 0.4807, 0.6012, 0.4659, 0.6007, 0.4659, 0.6008, 0.4778, 0.6012, 0.4778, 0.6026, 0.4657, 0.6021, 0.4658, 0.6022, 0.4777, 0.6026, 0.4776, 0.6017, 0.4658, 0.6012, 0.4659, 0.6012, 0.4778, 0.6017, 0.4777, 0.6021, 0.4658, 0.6017, 0.4658, 0.6017, 0.4777, 0.6022, 0.4777, 0.6022, 0.4777, 0.6017, 0.4777, 0.6017, 0.4807, 0.6022, 0.4806, 0.6017, 0.4777, 0.6017, 0.4777, 0.6022, 0.4777, 0.6022, 0.4777, 0.6022, 0.4777, 0.6022, 0.4777, 0.6022, 0.4806, 0.6022, 0.4806, 0.6017, 0.4807, 0.6017, 0.4807, 0.6017, 0.4777, 0.6017, 0.4777, 0.6022, 0.4806, 0.6022, 0.4806, 0.6017, 0.4807, 0.6017, 0.4807, 0.6017, 0.4777, 0.6012, 0.4778, 0.6012, 0.4807, 0.6017, 0.4807, 0.6026, 0.4776, 0.6022, 0.4777, 0.6022, 0.4806, 0.6026, 0.4806, 0.6012, 0.4778, 0.6008, 0.4778, 0.6008, 0.4808, 0.6012, 0.4807, 0.6022, 0.4777, 0.6017, 0.4777, 0.6017, 0.4807, 0.6022, 0.4806, 0.6017, 0.4777, 0.6017, 0.4777, 0.6022, 0.4777, 0.6022, 0.4777, 0.6022, 0.4777, 0.6022, 0.4777, 0.6022, 0.4806, 0.6022, 0.4806, 0.6017, 0.4807, 0.6017, 0.4807, 0.6017, 0.4777, 0.6017, 0.4777, 0.6013, 0.4934, 0.6017, 0.4933, 0.6008, 0.4957, 0.6013, 0.4956, 0.6017, 0.4933, 0.6022, 0.4933, 0.6022, 0.4955, 0.6026, 0.4954, 0.6022, 0.4933, 0.6017, 0.4933, 0.6017, 0.4956, 0.6022, 0.4955, 0.6022, 0.4806, 0.6022, 0.4806, 0.6017, 0.4807, 0.6017, 0.4807, 0.6022, 0.4806, 0.6022, 0.4806, 0.6017, 0.4807, 0.6017, 0.4807, 0.6017, 0.4777, 0.6012, 0.4778, 0.6012, 0.4807, 0.6017, 0.4807, 0.6026, 0.4776, 0.6022, 0.4777, 0.6022, 0.4806, 0.6026, 0.4806, 0.6012, 0.4778, 0.6008, 0.4778, 0.6008, 0.4808, 0.6012, 0.4807, 0.6012, 0.4659, 0.6007, 0.4659, 0.6008, 0.4778, 0.6012, 0.4778, 0.6026, 0.4657, 0.6021, 0.4658, 0.6022, 0.4777, 0.6026, 0.4776, 0.6017, 0.4658, 0.6012, 0.4659, 0.6012, 0.4778, 0.6017, 0.4777, 0.6021, 0.4658, 0.6017, 0.4658, 0.6017, 0.4777, 0.6022, 0.4777, 0.6022, 0.4777, 0.6017, 0.4777, 0.6017, 0.4807, 0.6022, 0.4806, 0.6017, 0.4777, 0.6017, 0.4777, 0.6022, 0.4777, 0.6022, 0.4777, 0.6022, 0.4777, 0.6022, 0.4777, 0.6022, 0.4806, 0.6022, 0.4806, 0.6017, 0.4807, 0.6017, 0.4807, 0.6017, 0.4777, 0.6017, 0.4777, 0.6022, 0.4806, 0.6022, 0.4806, 0.6017, 0.4807, 0.6017, 0.4807, 0.6026, 0.4776, 0.6022, 0.4777, 0.6022, 0.4806, 0.6026, 0.4806, 0.6012, 0.4778, 0.6008, 0.4778, 0.6008, 0.4808, 0.6012, 0.4807, 0.6022, 0.4777, 0.6017, 0.4777, 0.6017, 0.4807, 0.6022, 0.4806, 0.6017, 0.4777, 0.6017, 0.4777, 0.6022, 0.4777, 0.6022, 0.4777, 0.6022, 0.4777, 0.6022, 0.4777, 0.6022, 0.4806, 0.6022, 0.4806, 0.6017, 0.4807, 0.6017, 0.4807, 0.6017, 0.4777, 0.6017, 0.4777, 0.6022, 0.479, 0.6017, 0.479, 0.6017, 0.4807, 0.6022, 0.4806, 0.6017, 0.4777, 0.6017, 0.4777, 0.6022, 0.4777, 0.6022, 0.4777, 0.6022, 0.479, 0.6022, 0.479, 0.6022, 0.4806, 0.6022, 0.4806, 0.6017, 0.479, 0.6017, 0.479, 0.6017, 0.4777, 0.6017, 0.4777, 0.6022, 0.4806, 0.6017, 0.4807, 0.6017, 0.4933, 0.6022, 0.4933, 0.6017, 0.4807, 0.6012, 0.4807, 0.6013, 0.4934, 0.6017, 0.4933, 0.6026, 0.4806, 0.6022, 0.4806, 0.6022, 0.4933, 0.6017, 0.4933, 0.6012, 0.4807, 0.6008, 0.4808, 0.6017, 0.4933, 0.6013, 0.4934, 0.6017, 0.4807, 0.6017, 0.4807, 0.6017, 0.479, 0.6017, 0.479, 0.6022, 0.4777, 0.6022, 0.4777, 0.6022, 0.479, 0.6022, 0.479, 0.6022, 0.4777, 0.6017, 0.4777, 0.6017, 0.479, 0.6022, 0.479, 0.6012, 0.4807, 0.6013, 0.4956, 0.6008, 0.4957, 0.6008, 0.4808, 0.6026, 0.4806, 0.6026, 0.4954, 0.6022, 0.4955, 0.6022, 0.4806, 0.6017, 0.4807, 0.6017, 0.4956, 0.6013, 0.4956, 0.6012, 0.4807, 0.6022, 0.4806, 0.6022, 0.4955, 0.6017, 0.4956, 0.6017, 0.4807, 0.6012, 0.4659, 0.6007, 0.4659, 0.6007, 0.4659, 0.6012, 0.4659, 0.6021, 0.4658, 0.6017, 0.4658, 0.6017, 0.4658, 0.6021, 0.4658, 0.6026, 0.4657, 0.6021, 0.4658, 0.6021, 0.4658, 0.6026, 0.4657, 0.6017, 0.4658, 0.6012, 0.4659, 0.6012, 0.4659, 0.6017, 0.4658, 0.6012, 0.4659, 0.6007, 0.4659, 0.6007, 0.4659, 0.6012, 0.4659, 0.6021, 0.4658, 0.6017, 0.4658, 0.6017, 0.4658, 0.6021, 0.4658, 0.6026, 0.4657, 0.6021, 0.4658, 0.6021, 0.4658, 0.6026, 0.4657, 0.6017, 0.4658, 0.6012, 0.4659, 0.6012, 0.4659, 0.6017, 0.4658, 0.6022, 0.4806, 0.6017, 0.4807, 0.6017, 0.4807, 0.6022, 0.4806, 0.6017, 0.4777, 0.6017, 0.4807, 0.6012, 0.4807, 0.6012, 0.4778, 0.6026, 0.4776, 0.6026, 0.4806, 0.6022, 0.4806, 0.6022, 0.4777, 0.6012, 0.4778, 0.6012, 0.4807, 0.6008, 0.4808, 0.6008, 0.4778, 0.6012, 0.4659, 0.6012, 0.4778, 0.6008, 0.4778, 0.6007, 0.4659, 0.6026, 0.4657, 0.6026, 0.4776, 0.6022, 0.4777, 0.6021, 0.4658, 0.6017, 0.4658, 0.6017, 0.4777, 0.6012, 0.4778, 0.6012, 0.4659, 0.6021, 0.4658, 0.6022, 0.4777, 0.6017, 0.4777, 0.6017, 0.4658, 0.6022, 0.4777, 0.6022, 0.4806, 0.6017, 0.4807, 0.6017, 0.4777, 0.6017, 0.4777, 0.6022, 0.4777, 0.6022, 0.4777, 0.6017, 0.4777, 0.6022, 0.4777, 0.6022, 0.4806, 0.6022, 0.4806, 0.6022, 0.4777, 0.6017, 0.4807, 0.6017, 0.4777, 0.6017, 0.4777, 0.6017, 0.4807, 0.6022, 0.4806, 0.6017, 0.4807, 0.6017, 0.4807, 0.6022, 0.4806, 0.6017, 0.4777, 0.6017, 0.4807, 0.6012, 0.4807, 0.6012, 0.4778, 0.6026, 0.4776, 0.6026, 0.4806, 0.6022, 0.4806, 0.6022, 0.4777, 0.6012, 0.4778, 0.6012, 0.4807, 0.6008, 0.4808, 0.6008, 0.4778, 0.6022, 0.4777, 0.6022, 0.4806, 0.6017, 0.4807, 0.6017, 0.4777, 0.6017, 0.4777, 0.6022, 0.4777, 0.6022, 0.4777, 0.6017, 0.4777, 0.6022, 0.4777, 0.6022, 0.4806, 0.6022, 0.4806, 0.6022, 0.4777, 0.6017, 0.4807, 0.6017, 0.4777, 0.6017, 0.4777, 0.6017, 0.4807, 0.6013, 0.4934, 0.6013, 0.4956, 0.6008, 0.4957, 0.6017, 0.4933, 0.6017, 0.4933, 0.6026, 0.4954, 0.6022, 0.4955, 0.6022, 0.4933, 0.6022, 0.4933, 0.6022, 0.4955, 0.6017, 0.4956, 0.6017, 0.4933, 0.6022, 0.4806, 0.6017, 0.4807, 0.6017, 0.4807, 0.6022, 0.4806, 0.6022, 0.4806, 0.6017, 0.4807, 0.6017, 0.4807, 0.6022, 0.4806, 0.6017, 0.4777, 0.6017, 0.4807, 0.6012, 0.4807, 0.6012, 0.4778, 0.6026, 0.4776, 0.6026, 0.4806, 0.6022, 0.4806, 0.6022, 0.4777, 0.6012, 0.4778, 0.6012, 0.4807, 0.6008, 0.4808, 0.6008, 0.4778, 0.6012, 0.4659, 0.6012, 0.4778, 0.6008, 0.4778, 0.6007, 0.4659, 0.6026, 0.4657, 0.6026, 0.4776, 0.6022, 0.4777, 0.6021, 0.4658, 0.6017, 0.4658, 0.6017, 0.4777, 0.6012, 0.4778, 0.6012, 0.4659, 0.6021, 0.4658, 0.6022, 0.4777, 0.6017, 0.4777, 0.6017, 0.4658, 0.6022, 0.4777, 0.6022, 0.4806, 0.6017, 0.4807, 0.6017, 0.4777, 0.6017, 0.4777, 0.6022, 0.4777, 0.6022, 0.4777, 0.6017, 0.4777, 0.6022, 0.4777, 0.6022, 0.4806, 0.6022, 0.4806, 0.6022, 0.4777, 0.6017, 0.4807, 0.6017, 0.4777, 0.6017, 0.4777, 0.6017, 0.4807, 0.6022, 0.4806, 0.6017, 0.4807, 0.6017, 0.4807, 0.6022, 0.4806, 0.6026, 0.4776, 0.6026, 0.4806, 0.6022, 0.4806, 0.6022, 0.4777, 0.6012, 0.4778, 0.6012, 0.4807, 0.6008, 0.4808, 0.6008, 0.4778, 0.6022, 0.4777, 0.6022, 0.4806, 0.6017, 0.4807, 0.6017, 0.4777, 0.6017, 0.4777, 0.6022, 0.4777, 0.6022, 0.4777, 0.6017, 0.4777, 0.6022, 0.4777, 0.6022, 0.4806, 0.6022, 0.4806, 0.6022, 0.4777, 0.6017, 0.4807, 0.6017, 0.4777, 0.6017, 0.4777, 0.6017, 0.4807, 0.6022, 0.479, 0.6022, 0.4806, 0.6017, 0.4807, 0.6017, 0.479, 0.6017, 0.4777, 0.6022, 0.4777, 0.6022, 0.4777, 0.6017, 0.4777, 0.6022, 0.479, 0.6022, 0.4806, 0.6022, 0.4806, 0.6022, 0.479, 0.6017, 0.479, 0.6017, 0.4777, 0.6017, 0.4777, 0.6017, 0.479, 0.6022, 0.4806, 0.6022, 0.4933, 0.6017, 0.4933, 0.6017, 0.4807, 0.6017, 0.4807, 0.6017, 0.4933, 0.6013, 0.4934, 0.6012, 0.4807, 0.6026, 0.4806, 0.6017, 0.4933, 0.6022, 0.4933, 0.6022, 0.4806, 0.6012, 0.4807, 0.6013, 0.4934, 0.6017, 0.4933, 0.6008, 0.4808, 0.6017, 0.4807, 0.6017, 0.479, 0.6017, 0.479, 0.6017, 0.4807, 0.6022, 0.4777, 0.6022, 0.479, 0.6022, 0.479, 0.6022, 0.4777, 0.6022, 0.4777, 0.6022, 0.479, 0.6017, 0.479, 0.6017, 0.4777])
me_cube_014.materials.append(mat_material)
me_cube_014.use_mirror_vertex_groups = False
me_cube_014.update()
me_cube_015 = bpy.data.meshes.new('Cube.015')
me_cube_015.from_pydata([(3.4, -22.36, -2.929), (2.6, -22.36, -2.929), (3.4, -22.36, -3.748), (2.6, -22.36, -3.748), (3.4, -19.47, -1.682), (3.4, -16.07, -2.39), (3.4, -20.27, -1.682), (3.4, -15.27, -2.39), (2.6, -19.47, -1.682), (2.6, -16.07, -2.39), (2.6, -20.27, -1.682), (2.6, -15.27, -2.39), (2.8, -15.87, -2.39), (2.8, -15.47, -2.39), (3.2, -15.47, -2.39), (3.2, -15.87, -2.39), (2.8, -15.87, -7.0), (3.2, -15.47, -7.0), (2.8, -15.47, -7.0), (3.2, -15.87, -7.0), (3.4, -16.07, 3.116), (2.6, -15.27, 3.302), (3.4, -15.27, 3.302), (2.6, -16.07, 3.116), (3.4, -16.07, 0.8596), (3.4, -15.27, 0.8596), (2.6, -16.07, 0.8596), (2.6, -15.27, 0.8596), (3.4, -18.15, 2.634), (2.6, -18.15, 2.634), (3.4, -18.16, 2.107), (2.6, -18.16, 2.107), (3.4, -20.27, -3.199), (2.6, -19.47, -3.034), (3.4, -19.47, -3.034), (2.6, -20.27, -3.199), (3.4, -17.11, 2.875), (2.6, -17.11, 2.875), (2.6, -17.11, 1.483), (3.4, -17.11, 1.483)], [], [(35, 3, 1, 10), (4, 6, 32, 34), (10, 1, 0, 6), (7, 14, 13, 11), (9, 12, 15, 5), (11, 13, 12, 9), (5, 15, 14, 7), (14, 17, 18, 13), (12, 16, 19, 15), (13, 18, 16, 12), (15, 19, 17, 14), (37, 29, 28, 36), (24, 25, 22, 20), (27, 26, 23, 21), (25, 27, 21, 22), (7, 11, 27, 25), (11, 9, 26, 27), (5, 7, 25, 24), (9, 5, 24, 26), (31, 30, 28, 29), (38, 31, 29, 37), (36, 28, 30, 39), (32, 2, 3, 35), (6, 0, 2, 32), (8, 4, 34, 33), (23, 37, 36, 20), (0, 1, 3, 2), (10, 8, 33, 35), (26, 38, 37, 23), (20, 36, 39, 24), (26, 24, 39, 38), (8, 10, 31, 38), (4, 8, 38, 39), (10, 6, 30, 31), (6, 4, 39, 30)])
_uv = me_cube_015.uv_layers.new(name='UVMap')
_uv.uv.foreach_set('vector', [0.603, 0.5139, 0.603, 0.5139, 0.603, 0.5101, 0.603, 0.5101, 0.6042, 0.5093, 0.6036, 0.5097, 0.6036, 0.5135, 0.6042, 0.5131, 0.603, 0.5101, 0.603, 0.5101, 0.6036, 0.5097, 0.6036, 0.5097, 0.6022, 0.4954, 0.6022, 0.4954, 0.6017, 0.4958, 0.6017, 0.4958, 0.6034, 0.4946, 0.6034, 0.4946, 0.6028, 0.495, 0.6028, 0.495, 0.604, 0.4942, 0.604, 0.4942, 0.6034, 0.4946, 0.6034, 0.4946, 0.6028, 0.495, 0.6028, 0.495, 0.6022, 0.4954, 0.6022, 0.4954, 0.6022, 0.4954, 0.6022, 0.4954, 0.6017, 0.4958, 0.6017, 0.4958, 0.6034, 0.4946, 0.6034, 0.4946, 0.6028, 0.495, 0.6028, 0.495, 0.604, 0.4942, 0.604, 0.4942, 0.6034, 0.4946, 0.6034, 0.4946, 0.6028, 0.495, 0.6028, 0.495, 0.6022, 0.4954, 0.6022, 0.4954, 0.6036, 0.5135, 0.6036, 0.5135, 0.603, 0.5139, 0.603, 0.5139, 0.603, 0.5101, 0.6024, 0.5105, 0.6024, 0.5143, 0.603, 0.5139, 0.6042, 0.5093, 0.6036, 0.5097, 0.6036, 0.5135, 0.6042, 0.5131, 0.6024, 0.5105, 0.6018, 0.5109, 0.6019, 0.5147, 0.6024, 0.5143, 0.6022, 0.4954, 0.6017, 0.4958, 0.6018, 0.5109, 0.6024, 0.5105, 0.604, 0.4942, 0.6034, 0.4946, 0.6036, 0.5097, 0.6042, 0.5093, 0.6028, 0.495, 0.6022, 0.4954, 0.6024, 0.5105, 0.603, 0.5101, 0.6034, 0.4946, 0.6028, 0.495, 0.603, 0.5101, 0.6036, 0.5097, 0.6036, 0.5097, 0.603, 0.5101, 0.603, 0.5139, 0.6036, 0.5135, 0.6036, 0.5097, 0.6036, 0.5097, 0.6036, 0.5135, 0.6036, 0.5135, 0.603, 0.5139, 0.603, 0.5139, 0.603, 0.5101, 0.603, 0.5101, 0.6036, 0.5135, 0.6036, 0.5135, 0.603, 0.5139, 0.603, 0.5139, 0.6036, 0.5097, 0.6036, 0.5097, 0.6036, 0.5135, 0.6036, 0.5135, 0.6024, 0.5105, 0.6018, 0.5109, 0.6019, 0.5147, 0.6024, 0.5143, 0.6036, 0.5135, 0.6036, 0.5135, 0.603, 0.5139, 0.603, 0.5139, 0.6036, 0.5097, 0.603, 0.5101, 0.603, 0.5139, 0.6036, 0.5135, 0.603, 0.5101, 0.6024, 0.5105, 0.6024, 0.5143, 0.603, 0.5139, 0.6036, 0.5097, 0.6036, 0.5097, 0.6036, 0.5135, 0.6036, 0.5135, 0.603, 0.5139, 0.603, 0.5139, 0.603, 0.5101, 0.603, 0.5101, 0.6036, 0.5097, 0.603, 0.5101, 0.603, 0.5101, 0.6036, 0.5097, 0.6033, 0.4922, 0.6033, 0.4922, 0.6033, 0.4922, 0.6033, 0.4922, 0.6033, 0.4922, 0.6033, 0.4922, 0.6033, 0.4922, 0.6033, 0.4922, 0.6033, 0.4922, 0.6033, 0.4922, 0.6033, 0.4922, 0.6033, 0.4922, 0.6033, 0.4922, 0.6033, 0.4922, 0.6033, 0.4922, 0.6033, 0.4922])
me_cube_015.materials.append(mat_material)
me_cube_015.use_mirror_vertex_groups = False
me_cube_015.update()
me_cube_017 = bpy.data.meshes.new('Cube.017')
me_cube_017.from_pydata([(7.133, 11.06, 3.008), (7.96, 11.06, -1.41), (7.133, -11.0, 3.008), (7.96, -11.0, -1.41), (7.669, -11.0, -1.41), (6.842, -11.0, 3.008), (6.842, 11.48, 3.008), (7.669, 11.48, -1.41), (7.96, 11.48, -1.41), (7.133, 11.48, 3.008), (7.669, 11.06, -1.41), (6.842, 11.06, 3.008), (0.0, 11.48, 3.008), (0.0, 11.48, -1.41), (0.0, 11.06, -1.41), (0.0, 11.06, 3.008), (7.133, -11.31, 3.008), (7.96, -11.31, -1.41), (7.669, -11.31, -1.41), (6.842, -11.31, 3.008), (2.968, -11.0, 3.008), (2.968, -11.0, -1.41), (2.968, -11.31, 3.008), (2.968, -11.31, -1.41), (3.74, -11.31, -1.41), (3.588, -11.31, 3.008), (3.74, -11.0, -1.41), (3.588, -11.0, 3.008), (2.968, -11.0, -2.206), (2.968, -11.31, -2.206), (3.74, -11.31, -2.206), (3.74, -11.0, -2.206), (7.311, 11.06, 2.058), (7.311, -11.0, 2.058), (7.02, 11.06, 2.058), (7.311, 11.48, 2.058), (7.02, -11.0, 2.058), (7.02, 11.48, 2.058), (0.0, 11.06, 2.058), (0.0, 11.48, 2.058), (7.311, -11.31, 2.058), (7.02, -11.31, 2.058), (2.968, -11.0, 2.058), (2.968, -11.31, 2.058), (3.621, -11.0, 2.058), (3.621, -11.31, 2.058), (0.0, -11.0, 3.008), (0.0, -11.31, 3.008), (0.0, -11.0, 2.058), (0.0, -11.31, 2.058)], [], [(6, 11, 15, 12), (35, 9, 6, 37), (32, 33, 2, 0), (5, 2, 16, 19), (10, 1, 8, 7), (34, 11, 5, 36), (2, 5, 11, 0), (0, 11, 6, 9), (32, 0, 9, 35), (3, 1, 10, 4), (37, 6, 12, 39), (34, 10, 14, 38), (10, 7, 13, 14), (40, 17, 18, 41), (33, 3, 17, 40), (3, 4, 18, 17), (45, 24, 23, 43), (21, 23, 29, 28), (27, 25, 22, 20), (44, 27, 20, 42), (43, 42, 48, 49), (36, 5, 27, 44), (5, 19, 25, 27), (18, 4, 26, 24), (41, 18, 24, 45), (30, 31, 28, 29), (24, 26, 31, 30), (26, 21, 28, 31), (23, 24, 30, 29), (19, 41, 45, 25), (4, 36, 44, 26), (21, 42, 43, 23), (26, 44, 42, 21), (25, 45, 43, 22), (2, 33, 40, 16), (16, 40, 41, 19), (11, 34, 38, 15), (7, 37, 39, 13), (1, 32, 35, 8), (10, 34, 36, 4), (1, 3, 33, 32), (8, 35, 37, 7), (42, 20, 46, 48), (20, 22, 47, 46), (22, 43, 49, 47)])
_uv = me_cube_017.uv_layers.new(name='UVMap')
_uv.uv.foreach_set('vector', [0.6175, 0.5328, 0.6175, 0.5328, 0.6175, 0.5328, 0.6175, 0.5328, 0.6174, 0.5246, 0.6175, 0.5328, 0.6175, 0.5328, 0.6174, 0.5246, 0.6174, 0.5246, 0.6174, 0.5246, 0.6175, 0.5328, 0.6175, 0.5328, 0.6175, 0.5328, 0.6175, 0.5328, 0.6175, 0.5328, 0.6175, 0.5328, 0.6171, 0.495, 0.6171, 0.495, 0.6171, 0.495, 0.6171, 0.495, 0.6174, 0.5246, 0.6175, 0.5328, 0.6175, 0.5328, 0.6174, 0.5246, 0.6175, 0.5328, 0.6175, 0.5328, 0.6175, 0.5328, 0.6175, 0.5328, 0.6175, 0.5328, 0.6175, 0.5328, 0.6175, 0.5328, 0.6175, 0.5328, 0.6174, 0.5246, 0.6175, 0.5328, 0.6175, 0.5328, 0.6174, 0.5246, 0.6171, 0.495, 0.6171, 0.495, 0.6171, 0.495, 0.6171, 0.495, 0.6174, 0.5246, 0.6175, 0.5328, 0.6175, 0.5328, 0.6174, 0.5246, 0.6174, 0.5246, 0.6171, 0.495, 0.6171, 0.495, 0.6174, 0.5246, 0.6171, 0.495, 0.6171, 0.495, 0.6171, 0.495, 0.6171, 0.495, 0.6174, 0.5246, 0.6171, 0.495, 0.6171, 0.495, 0.6174, 0.5246, 0.6174, 0.5246, 0.6171, 0.495, 0.6171, 0.495, 0.6174, 0.5246, 0.6171, 0.495, 0.6171, 0.495, 0.6171, 0.495, 0.6171, 0.495, 0.6174, 0.5246, 0.6171, 0.495, 0.6171, 0.495, 0.6174, 0.5246, 0.6171, 0.495, 0.6171, 0.495, 0.6171, 0.495, 0.6171, 0.495, 0.6175, 0.5328, 0.6175, 0.5328, 0.6175, 0.5328, 0.6175, 0.5328, 0.6174, 0.5246, 0.6175, 0.5328, 0.6175, 0.5328, 0.6174, 0.5246, 0.6174, 0.5246, 0.6174, 0.5246, 0.6174, 0.5246, 0.6174, 0.5246, 0.6174, 0.5246, 0.6175, 0.5328, 0.6175, 0.5328, 0.6174, 0.5246, 0.6175, 0.5328, 0.6175, 0.5328, 0.6175, 0.5328, 0.6175, 0.5328, 0.6171, 0.495, 0.6171, 0.495, 0.6171, 0.495, 0.6171, 0.495, 0.6174, 0.5246, 0.6171, 0.495, 0.6171, 0.495, 0.6174, 0.5246, 0.6171, 0.495, 0.6171, 0.495, 0.6171, 0.495, 0.6171, 0.495, 0.6171, 0.495, 0.6171, 0.495, 0.6171, 0.495, 0.6171, 0.495, 0.6171, 0.495, 0.6171, 0.495, 0.6171, 0.495, 0.6171, 0.495, 0.6171, 0.495, 0.6171, 0.495, 0.6171, 0.495, 0.6171, 0.495, 0.6175, 0.5328, 0.6174, 0.5246, 0.6174, 0.5246, 0.6175, 0.5328, 0.6171, 0.495, 0.6174, 0.5246, 0.6174, 0.5246, 0.6171, 0.495, 0.6171, 0.495, 0.6174, 0.5246, 0.6174, 0.5246, 0.6171, 0.495, 0.6171, 0.495, 0.6174, 0.5246, 0.6174, 0.5246, 0.6171, 0.495, 0.6175, 0.5328, 0.6174, 0.5246, 0.6174, 0.5246, 0.6175, 0.5328, 0.6175, 0.5328, 0.6174, 0.5246, 0.6174, 0.5246, 0.6175, 0.5328, 0.6175, 0.5328, 0.6174, 0.5246, 0.6174, 0.5246, 0.6175, 0.5328, 0.6175, 0.5328, 0.6174, 0.5246, 0.6174, 0.5246, 0.6175, 0.5328, 0.6171, 0.495, 0.6174, 0.5246, 0.6174, 0.5246, 0.6171, 0.495, 0.6171, 0.495, 0.6174, 0.5246, 0.6174, 0.5246, 0.6171, 0.495, 0.6171, 0.495, 0.6174, 0.5246, 0.6174, 0.5246, 0.6171, 0.495, 0.6171, 0.495, 0.6171, 0.495, 0.6174, 0.5246, 0.6174, 0.5246, 0.6171, 0.495, 0.6174, 0.5246, 0.6174, 0.5246, 0.6171, 0.495, 0.6174, 0.5246, 0.6175, 0.5328, 0.6175, 0.5328, 0.6174, 0.5246, 0.6175, 0.5328, 0.6175, 0.5328, 0.6175, 0.5328, 0.6175, 0.5328, 0.6175, 0.5328, 0.6174, 0.5246, 0.6174, 0.5246, 0.6175, 0.5328])
me_cube_017.materials.append(mat_material)
me_cube_017.update()
me_cube_019 = bpy.data.meshes.new('Cube.019')
me_cube_019.from_pydata([(5.595, -10.9, 3.742), (5.595, -10.1, 3.742), (5.595, -10.9, 2.83), (5.595, -10.9, 5.258), (5.595, -10.1, 5.093), (7.678, -10.1, 4.896), (7.678, -10.9, 4.896), (7.678, -10.1, 4.077), (7.678, -10.9, 4.077), (5.595, -10.1, 2.833), (7.678, -10.1, 4.436), (7.678, -10.9, 4.436), (-5.595, -10.9, 3.742), (-5.595, -10.1, 3.742), (-5.595, -10.9, 2.83), (-5.595, -10.9, 5.258), (-5.595, -10.1, 5.093), (-7.678, -10.1, 4.896), (-7.678, -10.9, 4.896), (-7.678, -10.1, 4.077), (-7.678, -10.9, 4.077), (-5.595, -10.1, 2.833), (-7.678, -10.1, 4.436), (-7.678, -10.9, 4.436)], [], [(3, 6, 5, 4), (11, 10, 5, 6), (9, 7, 8, 2), (0, 11, 6, 3), (1, 10, 7, 9), (4, 5, 10, 1), (2, 8, 11, 0), (8, 7, 10, 11), (15, 16, 17, 18), (23, 18, 17, 22), (21, 14, 20, 19), (12, 15, 18, 23), (13, 21, 19, 22), (16, 13, 22, 17), (14, 12, 23, 20), (20, 23, 22, 19)])
_uv = me_cube_019.uv_layers.new(name='UVMap')
_uv.uv.foreach_set('vector', [0.6022, 0.4806, 0.6022, 0.4806, 0.6017, 0.4807, 0.6017, 0.4807, 0.6022, 0.479, 0.6017, 0.479, 0.6017, 0.4807, 0.6022, 0.4806, 0.6017, 0.4777, 0.6017, 0.4777, 0.6022, 0.4777, 0.6022, 0.4777, 0.6022, 0.479, 0.6022, 0.479, 0.6022, 0.4806, 0.6022, 0.4806, 0.6017, 0.479, 0.6017, 0.479, 0.6017, 0.4777, 0.6017, 0.4777, 0.6017, 0.4807, 0.6017, 0.4807, 0.6017, 0.479, 0.6017, 0.479, 0.6022, 0.4777, 0.6022, 0.4777, 0.6022, 0.479, 0.6022, 0.479, 0.6022, 0.4777, 0.6017, 0.4777, 0.6017, 0.479, 0.6022, 0.479, 0.6022, 0.4806, 0.6017, 0.4807, 0.6017, 0.4807, 0.6022, 0.4806, 0.6022, 0.479, 0.6022, 0.4806, 0.6017, 0.4807, 0.6017, 0.479, 0.6017, 0.4777, 0.6022, 0.4777, 0.6022, 0.4777, 0.6017, 0.4777, 0.6022, 0.479, 0.6022, 0.4806, 0.6022, 0.4806, 0.6022, 0.479, 0.6017, 0.479, 0.6017, 0.4777, 0.6017, 0.4777, 0.6017, 0.479, 0.6017, 0.4807, 0.6017, 0.479, 0.6017, 0.479, 0.6017, 0.4807, 0.6022, 0.4777, 0.6022, 0.479, 0.6022, 0.479, 0.6022, 0.4777, 0.6022, 0.4777, 0.6022, 0.479, 0.6017, 0.479, 0.6017, 0.4777])
me_cube_019.materials.append(mat_material)
me_cube_019.use_mirror_vertex_groups = False
me_cube_019.update()
me_cube_009 = bpy.data.meshes.new('Cube.009')
me_cube_009.from_pydata([(-8.7, 10.0, -1.0), (-8.7, 10.0, 16.0), (8.7, 10.0, -1.0), (8.7, 10.0, 16.0), (-8.7, -19.99, -1.0), (-8.7, -19.99, 16.0), (8.7, -19.99, 16.0), (8.7, -19.99, -1.0)], [], [(3, 6, 7, 2), (0, 1, 3, 2), (2, 7, 4, 0), (1, 5, 6, 3), (7, 6, 5, 4), (0, 4, 5, 1)])
_uv = me_cube_009.uv_layers.new(name='UVMap')
_uv.uv.foreach_set('vector', [0.625, 0.5, 0.625, 0.75, 0.375, 0.75, 0.375, 0.5, 0.375, 0.25, 0.625, 0.25, 0.625, 0.5, 0.375, 0.5, 0.375, 0.5, 0.375, 0.75, 0.125, 0.75, 0.125, 0.5, 0.875, 0.5, 0.875, 0.75, 0.625, 0.75, 0.625, 0.5, 0.375, 0.75, 0.625, 0.75, 0.625, 1.0, 0.375, 1.0, 0.375, 0.25, 0.375, 0.0, 0.625, 0.0, 0.625, 0.25])
me_cube_009.update()
me_cube_018 = bpy.data.meshes.new('Cube.018')
me_cube_018.from_pydata([(-8.7, 10.0, -1.0), (-8.7, 10.0, 16.0), (8.7, 10.0, -1.0), (8.7, 10.0, 16.0), (-8.7, -19.99, -1.0), (-8.7, -19.99, 16.0), (8.7, -19.99, 16.0), (8.7, -19.99, -1.0), (-8.7, -34.55, 6.611), (-8.7, -30.07, 23.01), (8.7, -34.55, 6.611), (8.7, -30.07, 23.01), (-8.7, -63.48, 14.36), (-8.7, -59.08, 30.78), (8.7, -59.08, 30.78), (8.7, -63.48, 14.36)], [], [(3, 6, 7, 2), (0, 1, 3, 2), (2, 7, 4, 0), (1, 5, 6, 3), (7, 6, 5, 4), (0, 4, 5, 1), (11, 14, 15, 10), (8, 9, 11, 10), (10, 15, 12, 8), (9, 13, 14, 11), (15, 14, 13, 12), (8, 12, 13, 9)])
_uv = me_cube_018.uv_layers.new(name='UVMap')
_uv.uv.foreach_set('vector', [0.625, 0.5, 0.625, 0.75, 0.375, 0.75, 0.375, 0.5, 0.375, 0.25, 0.625, 0.25, 0.625, 0.5, 0.375, 0.5, 0.375, 0.5, 0.375, 0.75, 0.125, 0.75, 0.125, 0.5, 0.875, 0.5, 0.875, 0.75, 0.625, 0.75, 0.625, 0.5, 0.375, 0.75, 0.625, 0.75, 0.625, 1.0, 0.375, 1.0, 0.375, 0.25, 0.375, 0.0, 0.625, 0.0, 0.625, 0.25, 0.625, 0.5, 0.625, 0.75, 0.375, 0.75, 0.375, 0.5, 0.375, 0.25, 0.625, 0.25, 0.625, 0.5, 0.375, 0.5, 0.375, 0.5, 0.375, 0.75, 0.125, 0.75, 0.125, 0.5, 0.875, 0.5, 0.875, 0.75, 0.625, 0.75, 0.625, 0.5, 0.375, 0.75, 0.625, 0.75, 0.625, 1.0, 0.375, 1.0, 0.375, 0.25, 0.375, 0.0, 0.625, 0.0, 0.625, 0.25])
me_cube_018.update()

# ---- objects
ob_cube = bpy.data.objects.new('Cube', me_cube)
ob_cube_001 = bpy.data.objects.new('Cube.001', me_cube_001)
ob_cube_002 = bpy.data.objects.new('Cube.002', me_cube_002)
ob_cube_004 = bpy.data.objects.new('Cube.004', me_cube_004)
ob_cube_005 = bpy.data.objects.new('Cube.005', me_cube_005)
ob_cube_003 = bpy.data.objects.new('Cube.003', me_cube_006)
ob_cube_008 = bpy.data.objects.new('Cube.008', me_cube_010)
ob_cube_010 = bpy.data.objects.new('Cube.010', me_cube_013)
ob_cube_006 = bpy.data.objects.new('Cube.006', me_cube_014)
ob_cube_009 = bpy.data.objects.new('Cube.009', me_cube_015)
ob_cube_011 = bpy.data.objects.new('Cube.011', me_cube_017)
ob_cube_013 = bpy.data.objects.new('Cube.013', me_cube_019)
ob_cube_007 = bpy.data.objects.new('Cube.007', me_cube_009)
ob_cube_012 = bpy.data.objects.new('Cube.012', me_cube_018)

# ---- transforms, parenting, visibility, modifiers, constraints
ob_cube.location = (0.0, 0.0, 33.6)
ob_cube.scale = (4.8, 4.8, 4.8)
ob_cube.lock_rotations_4d = False
ob_cube.empty_display_type = 'ARROWS'
ob_cube.lineart.crease_threshold = 0.0
_m = ob_cube.modifiers.new('Mirror', 'MIRROR')
_m.use_axis = (True, True, False)
_m = ob_cube.modifiers.new('Boolean', 'BOOLEAN')
_m.object = ob_cube_007
ob_cube_001.location = (-6.396e-15, -40.65, 62.4)
ob_cube_001.rotation_euler = (0.3491, 7.594e-17, 1.339e-17)
ob_cube_001.scale = (2.452, 2.452, 2.452)
_m = ob_cube_001.modifiers.new('Mirror', 'MIRROR')
_m.use_clip = True
ob_cube_002.location = (0.0, 0.0, 33.6)
ob_cube_002.scale = (4.8, 4.8, 4.8)
_m = ob_cube_002.modifiers.new('Mirror', 'MIRROR')
_m.use_axis = (True, True, False)
_m.use_clip = True
_m = ob_cube_002.modifiers.new('Boolean', 'BOOLEAN')
_m.object = ob_cube_012
ob_cube_004.location = (0.0, 0.0, 19.2)
ob_cube_004.scale = (4.8, 4.8, 4.8)
_m = ob_cube_004.modifiers.new('Mirror', 'MIRROR')
ob_cube_005.location = (0.0, 0.0, 0.0)
ob_cube_005.scale = (4.8, 4.8, 4.8)
ob_cube_005.lock_rotations_4d = False
ob_cube_005.empty_display_type = 'ARROWS'
ob_cube_005.lineart.crease_threshold = 0.0
_m = ob_cube_005.modifiers.new('Mirror', 'MIRROR')
_m.use_axis = (True, True, False)
ob_cube_003.location = (-6.396e-15, -40.65, 33.6)
ob_cube_003.rotation_euler = (0.3491, 7.594e-17, 1.339e-17)
ob_cube_003.scale = (2.452, 2.452, 2.452)
_m = ob_cube_003.modifiers.new('Mirror', 'MIRROR')
_m.use_clip = True
ob_cube_008.location = (0.0, 0.0, 33.6)
ob_cube_008.scale = (4.8, 4.8, 4.8)
ob_cube_008.lock_rotations_4d = False
ob_cube_008.empty_display_type = 'ARROWS'
ob_cube_008.lineart.crease_threshold = 0.0
_m = ob_cube_008.modifiers.new('Mirror', 'MIRROR')
_m.use_axis = (True, True, False)
_m.use_clip = True
_m = ob_cube_008.modifiers.new('Boolean', 'BOOLEAN')
_m.object = ob_cube_007
ob_cube_010.location = (0.0, 0.0, 0.0)
_m = ob_cube_010.modifiers.new('Mirror', 'MIRROR')
_m.use_clip = True
ob_cube_006.location = (0.0, 0.0, 33.6)
ob_cube_006.scale = (4.8, 4.8, 4.8)
ob_cube_006.lock_rotations_4d = False
ob_cube_006.empty_display_type = 'ARROWS'
ob_cube_006.lineart.crease_threshold = 0.0
_m = ob_cube_006.modifiers.new('Boolean', 'BOOLEAN')
_m.object = ob_cube_007
ob_cube_009.location = (0.0, 0.0, 33.6)
ob_cube_009.scale = (4.8, 4.8, 4.8)
ob_cube_009.lock_rotations_4d = False
ob_cube_009.empty_display_type = 'ARROWS'
ob_cube_009.lineart.crease_threshold = 0.0
_m = ob_cube_009.modifiers.new('Mirror', 'MIRROR')
ob_cube_011.location = (0.0, 0.0, 19.2)
ob_cube_011.scale = (4.8, 4.8, 4.8)
_m = ob_cube_011.modifiers.new('Mirror', 'MIRROR')
_m.use_clip = True
ob_cube_013.location = (0.0, 0.0, 33.6)
ob_cube_013.scale = (4.8, 4.8, 4.8)
ob_cube_013.lock_rotations_4d = False
ob_cube_013.empty_display_type = 'ARROWS'
ob_cube_013.lineart.crease_threshold = 0.0
_m = ob_cube_013.modifiers.new('Boolean', 'BOOLEAN')
_m.object = ob_cube_007
ob_cube_007.location = (-3.449e-15, 8.223, 85.27)
ob_cube_007.rotation_euler = (0.357, 7.76e-17, 1.4e-17)
ob_cube_007.scale = (4.8, 4.8, 4.8)
ob_cube_012.location = (-2.306e-14, 129.8, -3.051)
ob_cube_012.rotation_euler = (0.2666, 5.85e-17, 7.845e-18)
ob_cube_012.scale = (4.8, 4.8, 4.8)

# ---- collection membership
col_collection.objects.link(ob_cube)
col_collection.objects.link(ob_cube_001)
col_collection.objects.link(ob_cube_002)
col_collection.objects.link(ob_cube_004)
col_collection.objects.link(ob_cube_005)
col_collection.objects.link(ob_cube_003)
col_collection.objects.link(ob_cube_008)
col_collection.objects.link(ob_cube_010)
col_collection.objects.link(ob_cube_006)
col_collection.objects.link(ob_cube_009)
col_collection.objects.link(ob_cube_011)
col_collection.objects.link(ob_cube_013)
col_boolean.objects.link(ob_cube_007)
col_boolean.objects.link(ob_cube_012)

# ---- scene / render settings (as saved in the file)
scene.frame_start = 1; scene.frame_end = 250; scene.frame_set(1)
scene.render.engine = 'BLENDER_EEVEE_NEXT'
scene.cycles.sampling_pattern = 'TABULATED_SOBOL'
scene.eevee.ray_tracing_options.trace_max_roughness = 0.0
bpy.context.view_layer.update()

# ---- added for rendering (the .blend has no active camera and no usable light): camera, sun
cam_auto = bpy.data.cameras.new('AutoCamera')
cam_auto.lens = 50.0
cam_auto.sensor_width = 36.0
cam_auto.clip_end = 7673.19
ob_auto_camera = bpy.data.objects.new('AutoCamera', cam_auto)
scene.collection.objects.link(ob_auto_camera)
ob_auto_camera.location = (437.22, -537.529, 392.798)
ob_auto_camera.rotation_euler = (1.09748, -7.21219e-08, 0.694738)
scene.camera = ob_auto_camera
light_auto_sun = bpy.data.lights.new('AutoSun', 'SUN')
light_auto_sun.energy = 3.0
light_auto_sun.angle = 0.0523599
ob_auto_sun = bpy.data.objects.new('AutoSun', light_auto_sun)
scene.collection.objects.link(ob_auto_sun)
ob_auto_sun.rotation_euler = (0.872665, 0.174533, 0.523599)
bpy.context.view_layer.update()

